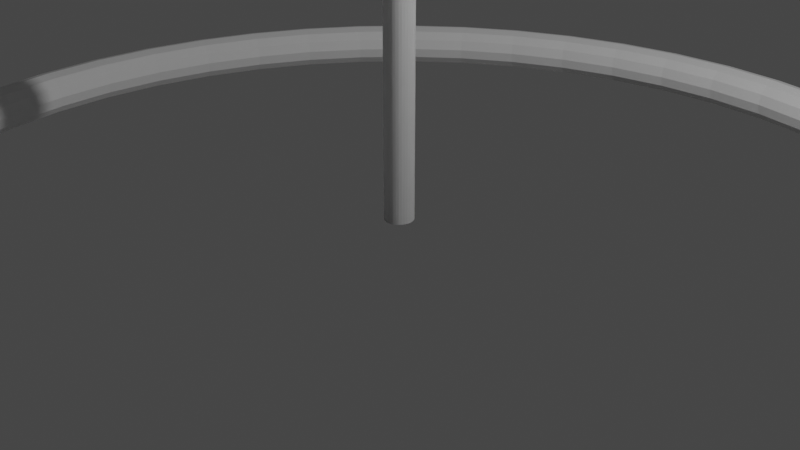 # Source: EditorHandles.blend  (saved by Blender 2.93.20; exported with 4.5.12 LTS)
import bpy
from mathutils import Matrix  # noqa: F401  (used for matrix-valued properties, if any)

bpy.ops.wm.read_factory_settings(use_empty=True)
scene = bpy.context.scene
scene.name = 'Scene'

# ---- collections
col_collection = bpy.data.collections.new('Collection'); scene.collection.children.link(col_collection)

# ---- world
world_world = bpy.data.worlds.new('World'); scene.world = world_world
world_world.use_nodes = True; world_world.node_tree.nodes.clear()
_N = world_world.node_tree.nodes; _L = world_world.node_tree.links
n0 = _N.new('ShaderNodeOutputWorld'); n0.name = 'World Output'; n0.location = (300, 300)
n1 = _N.new('ShaderNodeBackground'); n1.name = 'Background'; n1.location = (10, 300)
n1.inputs[0].default_value = (0.05088, 0.05088, 0.05088, 1.0)
_L.new(n1.outputs[0], n0.inputs[0])
n0.is_active_output = True
world_world.color = (0.05088, 0.05088, 0.05088)
world_world.use_sun_shadow = False
world_world.sun_shadow_jitter_overblur = 0.0

# ---- cameras
cam_camera = bpy.data.cameras.new('Camera')
cam_camera.clip_end = 100.0
cam_camera.ortho_scale = 7.314

# ---- lights
light_light = bpy.data.lights.new('Light', 'POINT')
light_light.transmission_factor = 0.0
light_light.energy = 1000.0
light_light.shadow_soft_size = 0.1
light_light.shadow_maximum_resolution = 0.006
light_light.use_absolute_resolution = True

# ---- meshes
me_cylinder = bpy.data.meshes.new('Cylinder')
me_cylinder.from_pydata([(-6.845e-08, 1.0, -0.00214), (0.1951, 0.9808, -0.00214), (0.3827, 0.9239, -0.00214), (0.5556, 0.8315, -0.00214), (0.7071, 0.7071, -0.00214), (0.8315, 0.5556, -0.00214), (0.9239, 0.3827, -0.00214), (0.9808, 0.1951, -0.00214), (1.0, -2.695e-08, -0.00214), (0.9808, -0.1951, -0.00214), (0.9239, -0.3827, -0.00214), (0.8315, -0.5556, -0.00214), (0.7071, -0.7071, -0.00214), (0.5556, -0.8315, -0.00214), (0.3827, -0.9239, -0.00214), (0.1951, -0.9808, -0.00214), (-1.559e-07, -1.0, -0.00214), (-0.1951, -0.9808, -0.00214), (-0.3827, -0.9239, -0.00214), (-0.5556, -0.8315, -0.00214), (-0.7071, -0.7071, -0.00214), (-0.8315, -0.5556, -0.00214), (-0.9239, -0.3827, -0.00214), (-0.9808, -0.1951, -0.00214), (-1.0, 2.869e-08, -0.00214), (-0.9808, 0.1951, -0.00214), (-0.9239, 0.3827, -0.00214), (-0.8315, 0.5556, -0.00214), (-0.7071, 0.7071, -0.00214), (-0.5556, 0.8315, -0.00214), (-0.3827, 0.9239, -0.00214), (-0.1951, 0.9808, -0.00214), (0.0, 2.055, -1.989), (0.401, 2.016, -1.989), (0.7866, 1.899, -1.989), (1.142, 1.709, -1.989), (1.453, 1.453, -1.989), (1.709, 1.142, -1.989), (1.899, 0.7866, -1.989), (2.016, 0.401, -1.989), (2.055, -8.984e-08, -1.989), (2.016, -0.401, -1.989), (1.899, -0.7866, -1.989), (1.709, -1.142, -1.989), (1.453, -1.453, -1.989), (1.142, -1.709, -1.989), (0.7866, -1.899, -1.989), (0.401, -2.016, -1.989), (-1.797e-07, -2.055, -1.989), (-0.401, -2.016, -1.989), (-0.7866, -1.899, -1.989), (-1.142, -1.709, -1.989), (-1.453, -1.453, -1.989), (-1.709, -1.142, -1.989), (-1.899, -0.7866, -1.989), (-2.016, -0.401, -1.989), (-2.055, 2.451e-08, -1.989), (-2.016, 0.401, -1.989), (-1.899, 0.7866, -1.989), (-1.709, 1.142, -1.989), (-1.453, 1.453, -1.989), (-1.142, 1.709, -1.989), (-0.7866, 1.899, -1.989), (-0.401, 2.016, -1.989), (0.0, 0.0, -2.368), (-6.845e-08, 1.0, -1.989), (-1.559e-07, -1.0, -1.989), (0.1951, 0.9808, -1.989), (-0.1951, -0.9808, -1.989), (0.3827, 0.9239, -1.989), (-0.3827, -0.9239, -1.989), (-0.5556, -0.8315, -1.989), (0.5556, 0.8315, -1.989), (0.7071, 0.7071, -1.989), (-0.7071, -0.7071, -1.989), (-0.8315, -0.5556, -1.989), (0.8315, 0.5556, -1.989), (-0.9239, -0.3827, -1.989), (0.9239, 0.3827, -1.989), (-0.9808, -0.1951, -1.989), (0.9808, 0.1951, -1.989), (-1.0, 2.869e-08, -1.989), (1.0, -2.695e-08, -1.989), (-0.9808, 0.1951, -1.989), (0.9808, -0.1951, -1.989), (-0.9239, 0.3827, -1.989), (0.9239, -0.3827, -1.989), (-0.8315, 0.5556, -1.989), (0.8315, -0.5556, -1.989), (-0.7071, 0.7071, -1.989), (0.7071, -0.7071, -1.989), (-0.5556, 0.8315, -1.989), (0.5556, -0.8315, -1.989), (-0.3827, 0.9239, -1.989), (0.3827, -0.9239, -1.989), (0.1951, -0.9808, -1.989), (-0.1951, 0.9808, -1.989)], [], [(65, 0, 1, 67), (67, 1, 2, 69), (69, 2, 3, 72), (72, 3, 4, 73), (73, 4, 5, 76), (76, 5, 6, 78), (78, 6, 7, 80), (80, 7, 8, 82), (82, 8, 9, 84), (84, 9, 10, 86), (86, 10, 11, 88), (88, 11, 12, 90), (90, 12, 13, 92), (92, 13, 14, 94), (94, 14, 15, 95), (95, 15, 16, 66), (66, 16, 17, 68), (68, 17, 18, 70), (70, 18, 19, 71), (71, 19, 20, 74), (74, 20, 21, 75), (75, 21, 22, 77), (77, 22, 23, 79), (79, 23, 24, 81), (81, 24, 25, 83), (83, 25, 26, 85), (85, 26, 27, 87), (87, 27, 28, 89), (89, 28, 29, 91), (91, 29, 30, 93), (27, 26, 25, 24, 23, 22, 21, 20, 19, 18, 17, 16, 15, 14, 13, 12, 11, 10, 9, 8, 7, 6, 5, 4, 3, 2, 1, 0, 31, 30, 29, 28), (93, 30, 31, 96), (96, 31, 0, 65), (32, 33, 64), (33, 34, 64), (34, 35, 64), (35, 36, 64), (36, 37, 64), (37, 38, 64), (38, 39, 64), (39, 40, 64), (64, 40, 41), (64, 41, 42), (64, 42, 43), (64, 43, 44), (64, 44, 45), (64, 45, 46), (64, 46, 47), (64, 47, 48), (49, 64, 48), (50, 64, 49), (51, 64, 50), (52, 64, 51), (53, 64, 52), (54, 64, 53), (55, 64, 54), (56, 64, 55), (57, 64, 56), (58, 64, 57), (59, 64, 58), (60, 64, 59), (61, 64, 60), (62, 64, 61), (55, 54, 53, 52, 74, 75, 77, 79, 81, 83, 85, 87, 59, 58, 57, 56), (49, 48, 47, 46, 45, 44, 43, 42, 41, 40, 39, 38, 37, 36, 35, 34, 33, 32, 63, 62, 61, 60, 59, 87, 89, 91, 93, 96, 65, 67, 69, 72, 73, 76, 78, 80, 82, 84, 86, 88, 90, 92, 94, 95, 66, 68, 70, 71, 74, 52, 51, 50), (63, 64, 62), (63, 32, 64)])
_uv = me_cylinder.uv_layers.new(name='UVMap')
_uv.uv.foreach_set('vector', [1.0, 0.5033, 1.0, 1.0, 0.9688, 1.0, 0.9688, 0.5033, 0.9688, 0.5033, 0.9688, 1.0, 0.9375, 1.0, 0.9375, 0.5033, 0.9375, 0.5033, 0.9375, 1.0, 0.9062, 1.0, 0.9062, 0.5033, 0.9062, 0.5033, 0.9062, 1.0, 0.875, 1.0, 0.875, 0.5033, 0.875, 0.5033, 0.875, 1.0, 0.8438, 1.0, 0.8438, 0.5033, 0.8438, 0.5033, 0.8438, 1.0, 0.8125, 1.0, 0.8125, 0.5033, 0.8125, 0.5033, 0.8125, 1.0, 0.7812, 1.0, 0.7812, 0.5033, 0.7812, 0.5033, 0.7812, 1.0, 0.75, 1.0, 0.75, 0.5033, 0.75, 0.5033, 0.75, 1.0, 0.7188, 1.0, 0.7188, 0.5033, 0.7188, 0.5033, 0.7188, 1.0, 0.6875, 1.0, 0.6875, 0.5033, 0.6875, 0.5033, 0.6875, 1.0, 0.6562, 1.0, 0.6562, 0.5033, 0.6562, 0.5033, 0.6562, 1.0, 0.625, 1.0, 0.625, 0.5033, 0.625, 0.5033, 0.625, 1.0, 0.5938, 1.0, 0.5938, 0.5033, 0.5938, 0.5033, 0.5938, 1.0, 0.5625, 1.0, 0.5625, 0.5033, 0.5625, 0.5033, 0.5625, 1.0, 0.5312, 1.0, 0.5312, 0.5033, 0.5312, 0.5033, 0.5312, 1.0, 0.5, 1.0, 0.5, 0.5033, 0.5, 0.5033, 0.5, 1.0, 0.4688, 1.0, 0.4688, 0.5033, 0.4688, 0.5033, 0.4688, 1.0, 0.4375, 1.0, 0.4375, 0.5033, 0.4375, 0.5033, 0.4375, 1.0, 0.4062, 1.0, 0.4062, 0.5033, 0.4062, 0.5033, 0.4062, 1.0, 0.375, 1.0, 0.375, 0.5033, 0.375, 0.5033, 0.375, 1.0, 0.3438, 1.0, 0.3438, 0.5033, 0.3438, 0.5033, 0.3438, 1.0, 0.3125, 1.0, 0.3125, 0.5033, 0.3125, 0.5033, 0.3125, 1.0, 0.2812, 1.0, 0.2812, 0.5033, 0.2812, 0.5033, 0.2812, 1.0, 0.25, 1.0, 0.25, 0.5033, 0.25, 0.5033, 0.25, 1.0, 0.2188, 1.0, 0.2188, 0.5033, 0.2188, 0.5033, 0.2188, 1.0, 0.1875, 1.0, 0.1875, 0.5033, 0.1875, 0.5033, 0.1875, 1.0, 0.1562, 1.0, 0.1562, 0.5033, 0.1562, 0.5033, 0.1562, 1.0, 0.125, 1.0, 0.125, 0.5033, 0.125, 0.5033, 0.125, 1.0, 0.09375, 1.0, 0.09375, 0.5033, 0.09375, 0.5033, 0.09375, 1.0, 0.0625, 1.0, 0.0625, 0.5033, 0.05045, 0.3833, 0.02827, 0.3418, 0.01461, 0.2968, 0.01, 0.25, 0.01461, 0.2032, 0.02827, 0.1582, 0.05045, 0.1167, 0.08029, 0.08029, 0.1167, 0.05045, 0.1582, 0.02827, 0.2032, 0.01461, 0.25, 0.01, 0.2968, 0.01461, 0.3418, 0.02827, 0.3833, 0.05045, 0.4197, 0.08029, 0.4496, 0.1167, 0.4717, 0.1582, 0.4854, 0.2032, 0.49, 0.25, 0.4854, 0.2968, 0.4717, 0.3418, 0.4496, 0.3833, 0.4197, 0.4197, 0.3833, 0.4496, 0.3418, 0.4717, 0.2968, 0.4854, 0.25, 0.49, 0.2032, 0.4854, 0.1582, 0.4717, 0.1167, 0.4496, 0.08029, 0.4197, 0.0625, 0.5033, 0.0625, 1.0, 0.03125, 1.0, 0.03125, 0.5033, 0.03125, 0.5033, 0.03125, 1.0, 0.0, 1.0, 0.0, 0.5033, 0.25, 0.49, 0.2968, 0.4854, 0.25, 0.25, 0.2968, 0.4854, 0.3418, 0.4717, 0.25, 0.25, 0.3418, 0.4717, 0.3833, 0.4496, 0.25, 0.25, 0.3833, 0.4496, 0.4197, 0.4197, 0.25, 0.25, 0.4197, 0.4197, 0.4496, 0.3833, 0.25, 0.25, 0.4496, 0.3833, 0.4717, 0.3418, 0.25, 0.25, 0.4717, 0.3418, 0.4854, 0.2968, 0.25, 0.25, 0.4854, 0.2968, 0.49, 0.25, 0.25, 0.25, 0.25, 0.25, 0.49, 0.25, 0.4854, 0.2032, 0.25, 0.25, 0.4854, 0.2032, 0.4717, 0.1582, 0.25, 0.25, 0.4717, 0.1582, 0.4496, 0.1167, 0.25, 0.25, 0.4496, 0.1167, 0.4197, 0.08029, 0.25, 0.25, 0.4197, 0.08029, 0.3833, 0.05045, 0.25, 0.25, 0.3833, 0.05045, 0.3418, 0.02827, 0.25, 0.25, 0.3418, 0.02827, 0.2968, 0.01461, 0.25, 0.25, 0.2968, 0.01461, 0.25, 0.01, 0.2032, 0.01461, 0.25, 0.25, 0.25, 0.01, 0.1582, 0.02827, 0.25, 0.25, 0.2032, 0.01461, 0.1167, 0.05045, 0.25, 0.25, 0.1582, 0.02827, 0.08029, 0.08029, 0.25, 0.25, 0.1167, 0.05045, 0.05045, 0.1167, 0.25, 0.25, 0.08029, 0.08029, 0.02827, 0.1582, 0.25, 0.25, 0.05045, 0.1167, 0.01461, 0.2032, 0.25, 0.25, 0.02827, 0.1582, 0.01, 0.25, 0.25, 0.25, 0.01461, 0.2032, 0.01461, 0.2968, 0.25, 0.25, 0.01, 0.25, 0.02827, 0.3418, 0.25, 0.25, 0.01461, 0.2968, 0.05045, 0.3833, 0.25, 0.25, 0.02827, 0.3418, 0.08029, 0.4197, 0.25, 0.25, 0.05045, 0.3833, 0.1167, 0.4496, 0.25, 0.25, 0.08029, 0.4197, 0.1582, 0.4717, 0.25, 0.25, 0.1167, 0.4496, 0.5146, 0.2032, 0.5283, 0.1582, 0.5504, 0.1167, 0.5803, 0.08029, 0.6674, 0.1674, 0.6529, 0.1851, 0.6421, 0.2053, 0.6355, 0.2272, 0.6332, 0.25, 0.6355, 0.2728, 0.6421, 0.2947, 0.6529, 0.3149, 0.5504, 0.3833, 0.5283, 0.3418, 0.5146, 0.2968, 0.51, 0.25, 0.7032, 0.01461, 0.75, 0.01, 0.7968, 0.01461, 0.8418, 0.02827, 0.8833, 0.05045, 0.9197, 0.08029, 0.9496, 0.1167, 0.9717, 0.1582, 0.9854, 0.2032, 0.99, 0.25, 0.9854, 0.2968, 0.9717, 0.3418, 0.9496, 0.3833, 0.9197, 0.4197, 0.8833, 0.4496, 0.8418, 0.4717, 0.7968, 0.4854, 0.75, 0.49, 0.7032, 0.4854, 0.6582, 0.4717, 0.6167, 0.4496, 0.5803, 0.4197, 0.5504, 0.3833, 0.6529, 0.3149, 0.6674, 0.3326, 0.6851, 0.3471, 0.7053, 0.3579, 0.7272, 0.3645, 0.75, 0.3668, 0.7728, 0.3645, 0.7947, 0.3579, 0.8149, 0.3471, 0.8326, 0.3326, 0.8471, 0.3149, 0.8579, 0.2947, 0.8645, 0.2728, 0.8668, 0.25, 0.8645, 0.2272, 0.8579, 0.2053, 0.8471, 0.1851, 0.8326, 0.1674, 0.8149, 0.1529, 0.7947, 0.1421, 0.7728, 0.1355, 0.75, 0.1332, 0.7272, 0.1355, 0.7053, 0.1421, 0.6851, 0.1529, 0.6674, 0.1674, 0.5803, 0.08029, 0.6167, 0.05045, 0.6582, 0.02827, 0.2032, 0.4854, 0.25, 0.25, 0.1582, 0.4717, 0.2032, 0.4854, 0.25, 0.49, 0.25, 0.25])
me_cylinder.use_remesh_fix_poles = True
me_cylinder.use_remesh_preserve_attributes = False
me_cylinder.update()
me_cylinder_001 = bpy.data.meshes.new('Cylinder.001')
me_cylinder_001.from_pydata([(-6.845e-08, 1.0, -0.00214), (0.1951, 0.9808, -0.00214), (0.3827, 0.9239, -0.00214), (0.5556, 0.8315, -0.00214), (0.7071, 0.7071, -0.00214), (0.8315, 0.5556, -0.00214), (0.9239, 0.3827, -0.00214), (0.9808, 0.1951, -0.00214), (1.0, -2.695e-08, -0.00214), (0.9808, -0.1951, -0.00214), (0.9239, -0.3827, -0.00214), (0.8315, -0.5556, -0.00214), (0.7071, -0.7071, -0.00214), (0.5556, -0.8315, -0.00214), (0.3827, -0.9239, -0.00214), (0.1951, -0.9808, -0.00214), (-1.559e-07, -1.0, -0.00214), (-0.1951, -0.9808, -0.00214), (-0.3827, -0.9239, -0.00214), (-0.5556, -0.8315, -0.00214), (-0.7071, -0.7071, -0.00214), (-0.8315, -0.5556, -0.00214), (-0.9239, -0.3827, -0.00214), (-0.9808, -0.1951, -0.00214), (-1.0, 2.869e-08, -0.00214), (-0.9808, 0.1951, -0.00214), (-0.9239, 0.3827, -0.00214), (-0.8315, 0.5556, -0.00214), (-0.7071, 0.7071, -0.00214), (-0.5556, 0.8315, -0.00214), (-0.3827, 0.9239, -0.00214), (-0.1951, 0.9808, -0.00214), (-1.786, -1.786, -1.956), (-1.786, -1.786, -2.145), (-1.786, 1.786, -1.956), (-1.786, 1.786, -2.145), (1.786, -1.786, -1.956), (1.786, -1.786, -2.145), (1.786, 1.786, -1.956), (1.786, 1.786, -2.145), (-6.845e-08, 1.0, -1.956), (-0.1951, -0.9808, -1.956), (0.1951, 0.9808, -1.956), (-0.3827, -0.9239, -1.956), (0.3827, 0.9239, -1.956), (-0.5556, -0.8315, -1.956), (0.5556, 0.8315, -1.956), (-0.7071, -0.7071, -1.956), (0.7071, 0.7071, -1.956), (-0.8315, -0.5556, -1.956), (0.8315, 0.5556, -1.956), (-0.9239, -0.3827, -1.956), (0.9239, 0.3827, -1.956), (-0.9808, -0.1951, -1.956), (0.9808, 0.1951, -1.956), (-1.0, 2.869e-08, -1.956), (1.0, -2.695e-08, -1.956), (-0.9808, 0.1951, -1.956), (0.9808, -0.1951, -1.956), (-0.9239, 0.3827, -1.956), (0.9239, -0.3827, -1.956), (-0.8315, 0.5556, -1.956), (0.8315, -0.5556, -1.956), (-0.7071, 0.7071, -1.956), (0.7071, -0.7071, -1.956), (-0.5556, 0.8315, -1.956), (0.5556, -0.8315, -1.956), (-0.3827, 0.9239, -1.956), (0.3827, -0.9239, -1.956), (-0.1951, 0.9808, -1.956), (0.1951, -0.9808, -1.956), (-1.559e-07, -1.0, -1.956)], [], [(40, 0, 1, 42), (42, 1, 2, 44), (44, 2, 3, 46), (46, 3, 4, 48), (48, 4, 5, 50), (50, 5, 6, 52), (52, 6, 7, 54), (54, 7, 8, 56), (56, 8, 9, 58), (58, 9, 10, 60), (60, 10, 11, 62), (62, 11, 12, 64), (64, 12, 13, 66), (66, 13, 14, 68), (68, 14, 15, 70), (70, 15, 16, 71), (71, 16, 17, 41), (41, 17, 18, 43), (43, 18, 19, 45), (45, 19, 20, 47), (47, 20, 21, 49), (49, 21, 22, 51), (51, 22, 23, 53), (53, 23, 24, 55), (55, 24, 25, 57), (57, 25, 26, 59), (59, 26, 27, 61), (61, 27, 28, 63), (28, 29, 65, 63), (65, 29, 30, 67), (27, 26, 25, 24, 23, 22, 21, 20, 19, 18, 17, 16, 15, 14, 13, 12, 11, 10, 9, 8, 7, 6, 5, 4, 3, 2, 1, 0, 31, 30, 29, 28), (67, 30, 31, 69), (69, 31, 0, 40), (32, 34, 35, 33), (34, 38, 39, 35), (38, 36, 37, 39), (36, 32, 33, 37), (63, 34, 32, 47, 49, 51, 53, 55, 57, 59, 61), (47, 32, 36, 38, 34, 63, 65, 67, 69, 40, 42, 44, 46, 48, 50, 52, 54, 56, 58, 60, 62, 64, 66, 68, 70, 71, 41, 43, 45), (39, 37, 33, 35)])
_uv = me_cylinder_001.uv_layers.new(name='UVMap')
_uv.uv.foreach_set('vector', [1.0, 0.5115, 1.0, 1.0, 0.9688, 1.0, 0.9688, 0.5115, 0.9688, 0.5115, 0.9688, 1.0, 0.9375, 1.0, 0.9375, 0.5115, 0.9375, 0.5115, 0.9375, 1.0, 0.9062, 1.0, 0.9062, 0.5115, 0.9062, 0.5115, 0.9062, 1.0, 0.875, 1.0, 0.875, 0.5115, 0.875, 0.5115, 0.875, 1.0, 0.8438, 1.0, 0.8438, 0.5115, 0.8438, 0.5115, 0.8438, 1.0, 0.8125, 1.0, 0.8125, 0.5115, 0.8125, 0.5115, 0.8125, 1.0, 0.7812, 1.0, 0.7812, 0.5115, 0.7812, 0.5115, 0.7812, 1.0, 0.75, 1.0, 0.75, 0.5115, 0.75, 0.5115, 0.75, 1.0, 0.7188, 1.0, 0.7188, 0.5115, 0.7188, 0.5115, 0.7188, 1.0, 0.6875, 1.0, 0.6875, 0.5115, 0.6875, 0.5115, 0.6875, 1.0, 0.6562, 1.0, 0.6562, 0.5115, 0.6562, 0.5115, 0.6562, 1.0, 0.625, 1.0, 0.625, 0.5115, 0.625, 0.5115, 0.625, 1.0, 0.5938, 1.0, 0.5938, 0.5115, 0.5938, 0.5115, 0.5938, 1.0, 0.5625, 1.0, 0.5625, 0.5115, 0.5625, 0.5115, 0.5625, 1.0, 0.5312, 1.0, 0.5312, 0.5115, 0.5312, 0.5115, 0.5312, 1.0, 0.5, 1.0, 0.5, 0.5115, 0.5, 0.5115, 0.5, 1.0, 0.4688, 1.0, 0.4688, 0.5115, 0.4688, 0.5115, 0.4688, 1.0, 0.4375, 1.0, 0.4375, 0.5115, 0.4375, 0.5115, 0.4375, 1.0, 0.4062, 1.0, 0.4062, 0.5115, 0.4062, 0.5115, 0.4062, 1.0, 0.375, 1.0, 0.375, 0.5115, 0.375, 0.5115, 0.375, 1.0, 0.3438, 1.0, 0.3438, 0.5115, 0.3438, 0.5115, 0.3438, 1.0, 0.3125, 1.0, 0.3125, 0.5115, 0.3125, 0.5115, 0.3125, 1.0, 0.2812, 1.0, 0.2812, 0.5115, 0.2812, 0.5115, 0.2812, 1.0, 0.25, 1.0, 0.25, 0.5115, 0.25, 0.5115, 0.25, 1.0, 0.2188, 1.0, 0.2188, 0.5115, 0.2188, 0.5115, 0.2188, 1.0, 0.1875, 1.0, 0.1875, 0.5115, 0.1875, 0.5115, 0.1875, 1.0, 0.1562, 1.0, 0.1562, 0.5115, 0.1562, 0.5115, 0.1562, 1.0, 0.125, 1.0, 0.125, 0.5115, 0.125, 1.0, 0.09375, 1.0, 0.09375, 0.5115, 0.125, 0.5115, 0.09375, 0.5115, 0.09375, 1.0, 0.0625, 1.0, 0.0625, 0.5115, 0.05045, 0.3833, 0.02827, 0.3418, 0.01461, 0.2968, 0.01, 0.25, 0.01461, 0.2032, 0.02827, 0.1582, 0.05045, 0.1167, 0.08029, 0.08029, 0.1167, 0.05045, 0.1582, 0.02827, 0.2032, 0.01461, 0.25, 0.01, 0.2968, 0.01461, 0.3418, 0.02827, 0.3833, 0.05045, 0.4197, 0.08029, 0.4496, 0.1167, 0.4717, 0.1582, 0.4854, 0.2032, 0.49, 0.25, 0.4854, 0.2968, 0.4717, 0.3418, 0.4496, 0.3833, 0.4197, 0.4197, 0.3833, 0.4496, 0.3418, 0.4717, 0.2968, 0.4854, 0.25, 0.49, 0.2032, 0.4854, 0.1582, 0.4717, 0.1167, 0.4496, 0.08029, 0.4197, 0.0625, 0.5115, 0.0625, 1.0, 0.03125, 1.0, 0.03125, 0.5115, 0.03125, 0.5115, 0.03125, 1.0, 0.0, 1.0, 0.0, 0.5115, 0.375, 0.0, 0.375, 0.25, 0.625, 0.25, 0.625, 0.0, 0.375, 0.25, 0.375, 0.5, 0.625, 0.5, 0.625, 0.25, 0.375, 0.5, 0.375, 0.75, 0.625, 0.75, 0.625, 0.5, 0.375, 0.75, 0.375, 1.0, 0.625, 1.0, 0.625, 0.75, 0.2005, 0.5755, 0.125, 0.5, 0.125, 0.75, 0.2005, 0.6745, 0.1918, 0.6639, 0.1853, 0.6518, 0.1813, 0.6387, 0.18, 0.625, 0.1813, 0.6113, 0.1853, 0.5982, 0.1918, 0.5861, 0.2005, 0.6745, 0.125, 0.75, 0.375, 0.75, 0.375, 0.5, 0.125, 0.5, 0.2005, 0.5755, 0.2111, 0.5668, 0.2232, 0.5603, 0.2363, 0.5563, 0.25, 0.555, 0.2637, 0.5563, 0.2768, 0.5603, 0.2889, 0.5668, 0.2995, 0.5755, 0.3082, 0.5861, 0.3147, 0.5982, 0.3187, 0.6113, 0.32, 0.625, 0.3187, 0.6387, 0.3147, 0.6518, 0.3082, 0.6639, 0.2995, 0.6745, 0.2889, 0.6832, 0.2768, 0.6897, 0.2637, 0.6937, 0.25, 0.695, 0.2363, 0.6937, 0.2232, 0.6897, 0.2111, 0.6832, 0.625, 0.5, 0.625, 0.75, 0.875, 0.75, 0.875, 0.5])
me_cylinder_001.use_remesh_fix_poles = True
me_cylinder_001.use_remesh_preserve_attributes = False
me_cylinder_001.update()
me_torus = bpy.data.meshes.new('Torus')
me_torus.from_pydata([(6.202, -2.872e-07, 1.045e-10), (6.163, -2.875e-07, 0.1387), (6.06, -2.875e-07, 0.2371), (5.923, -2.872e-07, 0.2687), (5.791, -2.872e-07, 0.2283), (5.698, -2.871e-07, 0.1299), (5.665, -2.872e-07, 1.045e-10), (5.698, -2.871e-07, -0.1299), (5.791, -2.872e-07, -0.2283), (5.923, -2.872e-07, -0.2687), (6.06, -2.874e-07, -0.2371), (6.163, -2.875e-07, -0.1387), (6.149, 0.8095, 1.045e-10), (6.11, 0.8045, 0.1387), (6.008, 0.791, 0.2371), (5.872, 0.7731, 0.2687), (5.742, 0.7559, 0.2283), (5.649, 0.7437, 0.1299), (5.616, 0.7393, 1.045e-10), (5.649, 0.7437, -0.1299), (5.742, 0.7559, -0.2283), (5.872, 0.7731, -0.2687), (6.008, 0.791, -0.2371), (6.11, 0.8045, -0.1387), (5.99, 1.605, 1.045e-10), (5.953, 1.595, 0.1387), (5.853, 1.568, 0.2371), (5.721, 1.533, 0.2687), (5.594, 1.499, 0.2283), (5.504, 1.475, 0.1299), (5.472, 1.466, 1.045e-10), (5.504, 1.475, -0.1299), (5.594, 1.499, -0.2283), (5.721, 1.533, -0.2687), (5.853, 1.568, -0.2371), (5.953, 1.595, -0.1387), (5.73, 2.373, 1.045e-10), (5.694, 2.359, 0.1387), (5.599, 2.319, 0.2371), (5.472, 2.267, 0.2687), (5.35, 2.216, 0.2283), (5.264, 2.181, 0.1299), (5.233, 2.168, 1.045e-10), (5.264, 2.181, -0.1299), (5.35, 2.216, -0.2283), (5.472, 2.267, -0.2687), (5.599, 2.319, -0.2371), (5.694, 2.359, -0.1387), (5.371, 3.101, 1.045e-10), (5.338, 3.082, 0.1387), (5.248, 3.03, 0.2371), (5.129, 2.961, 0.2687), (5.015, 2.896, 0.2283), (4.935, 2.849, 0.1299), (4.906, 2.832, 1.045e-10), (4.935, 2.849, -0.1299), (5.015, 2.896, -0.2283), (5.129, 2.961, -0.2687), (5.248, 3.03, -0.2371), (5.338, 3.082, -0.1387), (4.92, 3.775, 1.045e-10), (4.89, 3.752, 0.1387), (4.808, 3.689, 0.2371), (4.699, 3.606, 0.2687), (4.594, 3.525, 0.2283), (4.52, 3.469, 0.1299), (4.494, 3.448, 1.045e-10), (4.52, 3.469, -0.1299), (4.594, 3.525, -0.2283), (4.699, 3.606, -0.2687), (4.808, 3.689, -0.2371), (4.89, 3.752, -0.1387), (4.385, 4.385, 1.045e-10), (4.358, 4.358, 0.1387), (4.285, 4.285, 0.2371), (4.188, 4.188, 0.2687), (4.095, 4.095, 0.2283), (4.029, 4.029, 0.1299), (4.005, 4.005, 1.045e-10), (4.029, 4.029, -0.1299), (4.095, 4.095, -0.2283), (4.188, 4.188, -0.2687), (4.285, 4.285, -0.2371), (4.358, 4.358, -0.1387), (3.775, 4.92, 1.045e-10), (3.752, 4.89, 0.1387), (3.689, 4.808, 0.2371), (3.606, 4.699, 0.2687), (3.525, 4.594, 0.2283), (3.469, 4.52, 0.1299), (3.448, 4.494, 1.045e-10), (3.469, 4.52, -0.1299), (3.525, 4.594, -0.2283), (3.606, 4.699, -0.2687), (3.689, 4.808, -0.2371), (3.752, 4.89, -0.1387), (3.101, 5.371, 1.045e-10), (3.082, 5.338, 0.1387), (3.03, 5.248, 0.2371), (2.961, 5.129, 0.2687), (2.896, 5.015, 0.2283), (2.849, 4.935, 0.1299), (2.832, 4.906, 1.045e-10), (2.849, 4.935, -0.1299), (2.896, 5.015, -0.2283), (2.961, 5.129, -0.2687), (3.03, 5.248, -0.2371), (3.082, 5.338, -0.1387), (2.373, 5.73, 1.045e-10), (2.359, 5.694, 0.1387), (2.319, 5.599, 0.2371), (2.267, 5.472, 0.2687), (2.216, 5.35, 0.2283), (2.181, 5.264, 0.1299), (2.168, 5.233, 1.045e-10), (2.181, 5.264, -0.1299), (2.216, 5.35, -0.2283), (2.267, 5.472, -0.2687), (2.319, 5.599, -0.2371), (2.359, 5.694, -0.1387), (1.605, 5.99, 1.045e-10), (1.595, 5.953, 0.1387), (1.568, 5.853, 0.2371), (1.533, 5.721, 0.2687), (1.499, 5.594, 0.2283), (1.475, 5.504, 0.1299), (1.466, 5.472, 1.045e-10), (1.475, 5.504, -0.1299), (1.499, 5.594, -0.2283), (1.533, 5.721, -0.2687), (1.568, 5.853, -0.2371), (1.595, 5.953, -0.1387), (0.8095, 6.149, 1.045e-10), (0.8045, 6.11, 0.1387), (0.791, 6.008, 0.2371), (0.7731, 5.872, 0.2687), (0.7559, 5.742, 0.2283), (0.7437, 5.649, 0.1299), (0.7393, 5.616, 1.045e-10), (0.7437, 5.649, -0.1299), (0.7559, 5.742, -0.2283), (0.7731, 5.872, -0.2687), (0.791, 6.008, -0.2371), (0.8045, 6.11, -0.1387), (7.752e-07, 6.202, 1.045e-10), (7.651e-07, 6.163, 0.1387), (7.2e-07, 6.06, 0.2371), (6.543e-07, 5.923, 0.2687), (6.015e-07, 5.791, 0.2283), (5.631e-07, 5.698, 0.1299), (5.489e-07, 5.665, 1.045e-10), (5.631e-07, 5.698, -0.1299), (6.015e-07, 5.791, -0.2283), (6.543e-07, 5.923, -0.2687), (7.2e-07, 6.06, -0.2371), (7.651e-07, 6.163, -0.1387), (-0.8095, 6.149, 1.045e-10), (-0.8045, 6.11, 0.1387), (-0.791, 6.008, 0.2371), (-0.7731, 5.872, 0.2687), (-0.7559, 5.742, 0.2283), (-0.7437, 5.649, 0.1299), (-0.7393, 5.616, 1.045e-10), (-0.7437, 5.649, -0.1299), (-0.7559, 5.742, -0.2283), (-0.7731, 5.872, -0.2687), (-0.791, 6.008, -0.2371), (-0.8045, 6.11, -0.1387), (-1.605, 5.99, 1.045e-10), (-1.595, 5.953, 0.1387), (-1.568, 5.853, 0.2371), (-1.533, 5.721, 0.2687), (-1.499, 5.594, 0.2283), (-1.475, 5.504, 0.1299), (-1.466, 5.472, 1.045e-10), (-1.475, 5.504, -0.1299), (-1.499, 5.594, -0.2283), (-1.533, 5.721, -0.2687), (-1.568, 5.853, -0.2371), (-1.595, 5.953, -0.1387), (-2.373, 5.73, 1.045e-10), (-2.359, 5.694, 0.1387), (-2.319, 5.599, 0.2371), (-2.267, 5.472, 0.2687), (-2.216, 5.35, 0.2283), (-2.181, 5.264, 0.1299), (-2.168, 5.233, 1.045e-10), (-2.181, 5.264, -0.1299), (-2.216, 5.35, -0.2283), (-2.267, 5.472, -0.2687), (-2.319, 5.599, -0.2371), (-2.359, 5.694, -0.1387), (-3.101, 5.371, 1.045e-10), (-3.082, 5.338, 0.1387), (-3.03, 5.248, 0.2371), (-2.961, 5.129, 0.2687), (-2.896, 5.015, 0.2283), (-2.849, 4.935, 0.1299), (-2.832, 4.906, 1.045e-10), (-2.849, 4.935, -0.1299), (-2.896, 5.015, -0.2283), (-2.961, 5.129, -0.2687), (-3.03, 5.248, -0.2371), (-3.082, 5.338, -0.1387), (-3.775, 4.92, 1.045e-10), (-3.752, 4.89, 0.1387), (-3.689, 4.808, 0.2371), (-3.606, 4.699, 0.2687), (-3.525, 4.594, 0.2283), (-3.469, 4.52, 0.1299), (-3.448, 4.494, 1.045e-10), (-3.469, 4.52, -0.1299), (-3.525, 4.594, -0.2283), (-3.606, 4.699, -0.2687), (-3.689, 4.808, -0.2371), (-3.752, 4.89, -0.1387), (-4.385, 4.385, 1.045e-10), (-4.358, 4.358, 0.1387), (-4.285, 4.285, 0.2371), (-4.188, 4.188, 0.2687), (-4.095, 4.095, 0.2283), (-4.029, 4.029, 0.1299), (-4.005, 4.005, 1.045e-10), (-4.029, 4.029, -0.1299), (-4.095, 4.095, -0.2283), (-4.188, 4.188, -0.2687), (-4.285, 4.285, -0.2371), (-4.358, 4.358, -0.1387), (-4.92, 3.775, 1.045e-10), (-4.89, 3.752, 0.1387), (-4.808, 3.689, 0.2371), (-4.699, 3.606, 0.2687), (-4.594, 3.525, 0.2283), (-4.52, 3.469, 0.1299), (-4.494, 3.448, 1.045e-10), (-4.52, 3.469, -0.1299), (-4.594, 3.525, -0.2283), (-4.699, 3.606, -0.2687), (-4.808, 3.689, -0.2371), (-4.89, 3.752, -0.1387), (-5.371, 3.101, 1.045e-10), (-5.338, 3.082, 0.1387), (-5.248, 3.03, 0.2371), (-5.129, 2.961, 0.2687), (-5.015, 2.896, 0.2283), (-4.935, 2.849, 0.1299), (-4.906, 2.832, 1.045e-10), (-4.935, 2.849, -0.1299), (-5.015, 2.896, -0.2283), (-5.129, 2.961, -0.2687), (-5.248, 3.03, -0.2371), (-5.338, 3.082, -0.1387), (-5.73, 2.373, 1.045e-10), (-5.694, 2.359, 0.1387), (-5.599, 2.319, 0.2371), (-5.472, 2.267, 0.2687), (-5.35, 2.216, 0.2283), (-5.264, 2.181, 0.1299), (-5.233, 2.168, 1.045e-10), (-5.264, 2.181, -0.1299), (-5.35, 2.216, -0.2283), (-5.472, 2.267, -0.2687), (-5.599, 2.319, -0.2371), (-5.694, 2.359, -0.1387), (-5.99, 1.605, 1.045e-10), (-5.953, 1.595, 0.1387), (-5.853, 1.568, 0.2371), (-5.721, 1.533, 0.2687), (-5.594, 1.499, 0.2283), (-5.504, 1.475, 0.1299), (-5.472, 1.466, 1.045e-10), (-5.504, 1.475, -0.1299), (-5.594, 1.499, -0.2283), (-5.721, 1.533, -0.2687), (-5.853, 1.568, -0.2371), (-5.953, 1.595, -0.1387), (-6.149, 0.8095, 1.045e-10), (-6.11, 0.8045, 0.1387), (-6.008, 0.791, 0.2371), (-5.872, 0.7731, 0.2687), (-5.742, 0.7559, 0.2283), (-5.649, 0.7437, 0.1299), (-5.616, 0.7393, 1.045e-10), (-5.649, 0.7437, -0.1299), (-5.742, 0.7559, -0.2283), (-5.872, 0.7731, -0.2687), (-6.008, 0.791, -0.2371), (-6.11, 0.8045, -0.1387), (-6.202, 3.56e-07, 1.045e-10), (-6.163, 3.396e-07, 0.1387), (-6.06, 2.943e-07, 0.2371), (-5.923, 2.319e-07, 0.2687), (-5.791, 1.69e-07, 0.2283), (-5.698, 1.225e-07, 0.1299), (-5.665, 1.053e-07, 1.045e-10), (-5.698, 1.225e-07, -0.1299), (-5.791, 1.69e-07, -0.2283), (-5.923, 2.319e-07, -0.2687), (-6.06, 2.943e-07, -0.2371), (-6.163, 3.396e-07, -0.1387), (-6.149, -0.8095, 1.045e-10), (-6.11, -0.8045, 0.1387), (-6.008, -0.791, 0.2371), (-5.872, -0.7731, 0.2687), (-5.742, -0.7559, 0.2283), (-5.649, -0.7437, 0.1299), (-5.616, -0.7393, 1.045e-10), (-5.649, -0.7437, -0.1299), (-5.742, -0.7559, -0.2283), (-5.872, -0.7731, -0.2687), (-6.008, -0.791, -0.2371), (-6.11, -0.8045, -0.1387), (-5.99, -1.605, 1.045e-10), (-5.953, -1.595, 0.1387), (-5.853, -1.568, 0.2371), (-5.721, -1.533, 0.2687), (-5.594, -1.499, 0.2283), (-5.504, -1.475, 0.1299), (-5.472, -1.466, 1.045e-10), (-5.504, -1.475, -0.1299), (-5.594, -1.499, -0.2283), (-5.721, -1.533, -0.2687), (-5.853, -1.568, -0.2371), (-5.953, -1.595, -0.1387), (-5.73, -2.373, 1.045e-10), (-5.694, -2.359, 0.1387), (-5.599, -2.319, 0.2371), (-5.472, -2.267, 0.2687), (-5.35, -2.216, 0.2283), (-5.264, -2.181, 0.1299), (-5.233, -2.168, 1.045e-10), (-5.264, -2.181, -0.1299), (-5.35, -2.216, -0.2283), (-5.472, -2.267, -0.2687), (-5.599, -2.319, -0.2371), (-5.694, -2.359, -0.1387), (-5.371, -3.101, 1.045e-10), (-5.338, -3.082, 0.1387), (-5.248, -3.03, 0.2371), (-5.129, -2.961, 0.2687), (-5.015, -2.896, 0.2283), (-4.935, -2.849, 0.1299), (-4.906, -2.832, 1.045e-10), (-4.935, -2.849, -0.1299), (-5.015, -2.896, -0.2283), (-5.129, -2.961, -0.2687), (-5.248, -3.03, -0.2371), (-5.338, -3.082, -0.1387), (-4.92, -3.775, 1.045e-10), (-4.89, -3.752, 0.1387), (-4.808, -3.689, 0.2371), (-4.699, -3.606, 0.2687), (-4.594, -3.525, 0.2283), (-4.52, -3.469, 0.1299), (-4.494, -3.448, 1.045e-10), (-4.52, -3.469, -0.1299), (-4.594, -3.525, -0.2283), (-4.699, -3.606, -0.2687), (-4.808, -3.689, -0.2371), (-4.89, -3.752, -0.1387), (-4.385, -4.385, 1.045e-10), (-4.358, -4.358, 0.1387), (-4.285, -4.285, 0.2371), (-4.188, -4.188, 0.2687), (-4.095, -4.095, 0.2283), (-4.029, -4.029, 0.1299), (-4.005, -4.005, 1.045e-10), (-4.029, -4.029, -0.1299), (-4.095, -4.095, -0.2283), (-4.188, -4.188, -0.2687), (-4.285, -4.285, -0.2371), (-4.358, -4.358, -0.1387), (-3.775, -4.92, 1.045e-10), (-3.752, -4.89, 0.1387), (-3.689, -4.808, 0.2371), (-3.606, -4.699, 0.2687), (-3.525, -4.594, 0.2283), (-3.469, -4.52, 0.1299), (-3.448, -4.494, 1.045e-10), (-3.469, -4.52, -0.1299), (-3.525, -4.594, -0.2283), (-3.606, -4.699, -0.2687), (-3.689, -4.808, -0.2371), (-3.752, -4.89, -0.1387), (-3.101, -5.371, 1.045e-10), (-3.082, -5.338, 0.1387), (-3.03, -5.248, 0.2371), (-2.961, -5.129, 0.2687), (-2.896, -5.015, 0.2283), (-2.849, -4.935, 0.1299), (-2.832, -4.906, 1.045e-10), (-2.849, -4.935, -0.1299), (-2.896, -5.015, -0.2283), (-2.961, -5.129, -0.2687), (-3.03, -5.248, -0.2371), (-3.082, -5.338, -0.1387), (-2.373, -5.73, 1.045e-10), (-2.359, -5.694, 0.1387), (-2.319, -5.599, 0.2371), (-2.267, -5.472, 0.2687), (-2.216, -5.35, 0.2283), (-2.181, -5.264, 0.1299), (-2.168, -5.233, 1.045e-10), (-2.181, -5.264, -0.1299), (-2.216, -5.35, -0.2283), (-2.267, -5.472, -0.2687), (-2.319, -5.599, -0.2371), (-2.359, -5.694, -0.1387), (-1.605, -5.99, 1.045e-10), (-1.595, -5.953, 0.1387), (-1.568, -5.853, 0.2371), (-1.533, -5.721, 0.2687), (-1.499, -5.594, 0.2283), (-1.475, -5.504, 0.1299), (-1.466, -5.472, 1.045e-10), (-1.475, -5.504, -0.1299), (-1.499, -5.594, -0.2283), (-1.533, -5.721, -0.2687), (-1.568, -5.853, -0.2371), (-1.595, -5.953, -0.1387), (-0.8095, -6.149, 1.045e-10), (-0.8045, -6.11, 0.1387), (-0.791, -6.008, 0.2371), (-0.7731, -5.872, 0.2687), (-0.7559, -5.742, 0.2283), (-0.7437, -5.649, 0.1299), (-0.7393, -5.616, 1.045e-10), (-0.7437, -5.649, -0.1299), (-0.7559, -5.742, -0.2283), (-0.7731, -5.872, -0.2687), (-0.791, -6.008, -0.2371), (-0.8045, -6.11, -0.1387), (7.63e-07, -6.202, 1.045e-10), (7.546e-07, -6.163, 0.1387), (7.166e-07, -6.06, 0.2371), (6.506e-07, -5.923, 0.2687), (5.926e-07, -5.791, 0.2283), (5.502e-07, -5.698, 0.1299), (5.286e-07, -5.665, 1.045e-10), (5.502e-07, -5.698, -0.1299), (5.927e-07, -5.791, -0.2283), (6.506e-07, -5.923, -0.2687), (7.167e-07, -6.06, -0.2371), (7.546e-07, -6.163, -0.1387), (0.8095, -6.149, 1.045e-10), (0.8045, -6.11, 0.1387), (0.791, -6.008, 0.2371), (0.7731, -5.872, 0.2687), (0.7559, -5.742, 0.2283), (0.7437, -5.649, 0.1299), (0.7393, -5.616, 1.045e-10), (0.7437, -5.649, -0.1299), (0.7559, -5.742, -0.2283), (0.7731, -5.872, -0.2687), (0.791, -6.008, -0.2371), (0.8045, -6.11, -0.1387), (1.605, -5.99, 1.045e-10), (1.595, -5.953, 0.1387), (1.568, -5.853, 0.2371), (1.533, -5.721, 0.2687), (1.499, -5.594, 0.2283), (1.475, -5.504, 0.1299), (1.466, -5.472, 1.045e-10), (1.475, -5.504, -0.1299), (1.499, -5.594, -0.2283), (1.533, -5.721, -0.2687), (1.568, -5.853, -0.2371), (1.595, -5.953, -0.1387), (2.373, -5.73, 1.045e-10), (2.359, -5.694, 0.1387), (2.319, -5.599, 0.2371), (2.267, -5.472, 0.2687), (2.216, -5.35, 0.2283), (2.181, -5.264, 0.1299), (2.168, -5.233, 1.045e-10), (2.181, -5.264, -0.1299), (2.216, -5.35, -0.2283), (2.267, -5.472, -0.2687), (2.319, -5.599, -0.2371), (2.359, -5.694, -0.1387), (3.101, -5.371, 1.045e-10), (3.082, -5.338, 0.1387), (3.03, -5.248, 0.2371), (2.961, -5.129, 0.2687), (2.896, -5.015, 0.2283), (2.849, -4.935, 0.1299), (2.832, -4.906, 1.045e-10), (2.849, -4.935, -0.1299), (2.896, -5.015, -0.2283), (2.961, -5.129, -0.2687), (3.03, -5.248, -0.2371), (3.082, -5.338, -0.1387), (3.775, -4.92, 1.045e-10), (3.752, -4.89, 0.1387), (3.689, -4.808, 0.2371), (3.606, -4.699, 0.2687), (3.525, -4.594, 0.2283), (3.469, -4.52, 0.1299), (3.448, -4.494, -1.419e-06), (3.469, -4.52, -0.1299), (3.525, -4.594, -0.2283), (3.606, -4.699, -0.2687), (3.689, -4.808, -0.2371), (3.752, -4.89, -0.1387), (4.385, -4.385, 1.045e-10), (4.358, -4.358, 0.1387), (4.285, -4.285, 0.2371), (4.188, -4.188, 0.2687), (4.095, -4.095, 0.2283), (4.029, -4.029, 0.1299), (4.005, -4.005, -3.103e-06), (4.029, -4.029, -0.1299), (4.095, -4.095, -0.2283), (4.188, -4.188, -0.2687), (4.285, -4.285, -0.2371), (4.358, -4.358, -0.1387), (4.92, -3.775, 1.045e-10), (4.89, -3.752, 0.1387), (4.808, -3.689, 0.2371), (4.699, -3.606, 0.2687), (4.594, -3.525, 0.2283), (4.52, -3.469, 0.1299), (4.494, -3.448, -1.62e-06), (4.52, -3.469, -0.1299), (4.594, -3.525, -0.2283), (4.699, -3.606, -0.2687), (4.808, -3.689, -0.2371), (4.89, -3.752, -0.1387), (5.371, -3.101, 1.045e-10), (5.338, -3.082, 0.1387), (5.248, -3.03, 0.2371), (5.129, -2.961, 0.2687), (5.015, -2.896, 0.2283), (4.935, -2.849, 0.1299), (4.906, -2.832, 1.045e-10), (4.935, -2.849, -0.1299), (5.015, -2.896, -0.2283), (5.129, -2.961, -0.2687), (5.248, -3.03, -0.2371), (5.338, -3.082, -0.1387), (5.73, -2.373, 1.045e-10), (5.694, -2.359, 0.1387), (5.599, -2.319, 0.2371), (5.472, -2.267, 0.2687), (5.35, -2.216, 0.2283), (5.264, -2.181, 0.1299), (5.233, -2.168, 1.045e-10), (5.264, -2.181, -0.1299), (5.35, -2.216, -0.2283), (5.472, -2.267, -0.2687), (5.599, -2.319, -0.2371), (5.694, -2.359, -0.1387), (5.99, -1.605, 1.045e-10), (5.953, -1.595, 0.1387), (5.853, -1.568, 0.2371), (5.721, -1.533, 0.2687), (5.594, -1.499, 0.2283), (5.504, -1.475, 0.1299), (5.472, -1.466, 1.045e-10), (5.504, -1.475, -0.1299), (5.594, -1.499, -0.2283), (5.721, -1.533, -0.2687), (5.853, -1.568, -0.2371), (5.953, -1.595, -0.1387), (6.149, -0.8095, 1.045e-10), (6.11, -0.8045, 0.1387), (6.008, -0.791, 0.2371), (5.872, -0.7731, 0.2687), (5.742, -0.7559, 0.2283), (5.649, -0.7437, 0.1299), (5.616, -0.7393, 1.045e-10), (5.649, -0.7437, -0.1299), (5.742, -0.7559, -0.2283), (5.872, -0.7731, -0.2687), (6.008, -0.791, -0.2371), (6.11, -0.8045, -0.1387)], [], [(0, 12, 13, 1), (1, 13, 14, 2), (2, 14, 15, 3), (3, 15, 16, 4), (4, 16, 17, 5), (5, 17, 18, 6), (6, 18, 19, 7), (7, 19, 20, 8), (8, 20, 21, 9), (9, 21, 22, 10), (10, 22, 23, 11), (11, 23, 12, 0), (12, 24, 25, 13), (13, 25, 26, 14), (14, 26, 27, 15), (15, 27, 28, 16), (16, 28, 29, 17), (17, 29, 30, 18), (18, 30, 31, 19), (19, 31, 32, 20), (20, 32, 33, 21), (21, 33, 34, 22), (22, 34, 35, 23), (23, 35, 24, 12), (24, 36, 37, 25), (25, 37, 38, 26), (26, 38, 39, 27), (27, 39, 40, 28), (28, 40, 41, 29), (29, 41, 42, 30), (30, 42, 43, 31), (31, 43, 44, 32), (32, 44, 45, 33), (33, 45, 46, 34), (34, 46, 47, 35), (35, 47, 36, 24), (36, 48, 49, 37), (37, 49, 50, 38), (38, 50, 51, 39), (39, 51, 52, 40), (40, 52, 53, 41), (41, 53, 54, 42), (42, 54, 55, 43), (43, 55, 56, 44), (44, 56, 57, 45), (45, 57, 58, 46), (46, 58, 59, 47), (47, 59, 48, 36), (48, 60, 61, 49), (49, 61, 62, 50), (50, 62, 63, 51), (51, 63, 64, 52), (52, 64, 65, 53), (53, 65, 66, 54), (54, 66, 67, 55), (55, 67, 68, 56), (56, 68, 69, 57), (57, 69, 70, 58), (58, 70, 71, 59), (59, 71, 60, 48), (60, 72, 73, 61), (61, 73, 74, 62), (62, 74, 75, 63), (63, 75, 76, 64), (64, 76, 77, 65), (65, 77, 78, 66), (66, 78, 79, 67), (67, 79, 80, 68), (68, 80, 81, 69), (69, 81, 82, 70), (70, 82, 83, 71), (71, 83, 72, 60), (72, 84, 85, 73), (73, 85, 86, 74), (74, 86, 87, 75), (75, 87, 88, 76), (76, 88, 89, 77), (77, 89, 90, 78), (78, 90, 91, 79), (79, 91, 92, 80), (80, 92, 93, 81), (81, 93, 94, 82), (82, 94, 95, 83), (83, 95, 84, 72), (84, 96, 97, 85), (85, 97, 98, 86), (86, 98, 99, 87), (87, 99, 100, 88), (88, 100, 101, 89), (89, 101, 102, 90), (90, 102, 103, 91), (91, 103, 104, 92), (92, 104, 105, 93), (93, 105, 106, 94), (94, 106, 107, 95), (95, 107, 96, 84), (96, 108, 109, 97), (97, 109, 110, 98), (98, 110, 111, 99), (99, 111, 112, 100), (100, 112, 113, 101), (101, 113, 114, 102), (102, 114, 115, 103), (103, 115, 116, 104), (104, 116, 117, 105), (105, 117, 118, 106), (106, 118, 119, 107), (107, 119, 108, 96), (108, 120, 121, 109), (109, 121, 122, 110), (110, 122, 123, 111), (111, 123, 124, 112), (112, 124, 125, 113), (113, 125, 126, 114), (114, 126, 127, 115), (115, 127, 128, 116), (116, 128, 129, 117), (117, 129, 130, 118), (118, 130, 131, 119), (119, 131, 120, 108), (120, 132, 133, 121), (121, 133, 134, 122), (122, 134, 135, 123), (123, 135, 136, 124), (124, 136, 137, 125), (125, 137, 138, 126), (126, 138, 139, 127), (127, 139, 140, 128), (128, 140, 141, 129), (129, 141, 142, 130), (130, 142, 143, 131), (131, 143, 132, 120), (132, 144, 145, 133), (133, 145, 146, 134), (134, 146, 147, 135), (135, 147, 148, 136), (136, 148, 149, 137), (137, 149, 150, 138), (138, 150, 151, 139), (139, 151, 152, 140), (140, 152, 153, 141), (141, 153, 154, 142), (142, 154, 155, 143), (143, 155, 144, 132), (144, 156, 157, 145), (145, 157, 158, 146), (146, 158, 159, 147), (147, 159, 160, 148), (148, 160, 161, 149), (149, 161, 162, 150), (150, 162, 163, 151), (151, 163, 164, 152), (152, 164, 165, 153), (153, 165, 166, 154), (154, 166, 167, 155), (155, 167, 156, 144), (156, 168, 169, 157), (157, 169, 170, 158), (158, 170, 171, 159), (159, 171, 172, 160), (160, 172, 173, 161), (161, 173, 174, 162), (162, 174, 175, 163), (163, 175, 176, 164), (164, 176, 177, 165), (165, 177, 178, 166), (166, 178, 179, 167), (167, 179, 168, 156), (168, 180, 181, 169), (169, 181, 182, 170), (170, 182, 183, 171), (171, 183, 184, 172), (172, 184, 185, 173), (173, 185, 186, 174), (174, 186, 187, 175), (175, 187, 188, 176), (176, 188, 189, 177), (177, 189, 190, 178), (178, 190, 191, 179), (179, 191, 180, 168), (180, 192, 193, 181), (181, 193, 194, 182), (182, 194, 195, 183), (183, 195, 196, 184), (184, 196, 197, 185), (185, 197, 198, 186), (186, 198, 199, 187), (187, 199, 200, 188), (188, 200, 201, 189), (189, 201, 202, 190), (190, 202, 203, 191), (191, 203, 192, 180), (192, 204, 205, 193), (193, 205, 206, 194), (194, 206, 207, 195), (195, 207, 208, 196), (196, 208, 209, 197), (197, 209, 210, 198), (198, 210, 211, 199), (199, 211, 212, 200), (200, 212, 213, 201), (201, 213, 214, 202), (202, 214, 215, 203), (203, 215, 204, 192), (204, 216, 217, 205), (205, 217, 218, 206), (206, 218, 219, 207), (207, 219, 220, 208), (208, 220, 221, 209), (209, 221, 222, 210), (210, 222, 223, 211), (211, 223, 224, 212), (212, 224, 225, 213), (213, 225, 226, 214), (214, 226, 227, 215), (215, 227, 216, 204), (216, 228, 229, 217), (217, 229, 230, 218), (218, 230, 231, 219), (219, 231, 232, 220), (220, 232, 233, 221), (221, 233, 234, 222), (222, 234, 235, 223), (223, 235, 236, 224), (224, 236, 237, 225), (225, 237, 238, 226), (226, 238, 239, 227), (227, 239, 228, 216), (228, 240, 241, 229), (229, 241, 242, 230), (230, 242, 243, 231), (231, 243, 244, 232), (232, 244, 245, 233), (233, 245, 246, 234), (234, 246, 247, 235), (235, 247, 248, 236), (236, 248, 249, 237), (237, 249, 250, 238), (238, 250, 251, 239), (239, 251, 240, 228), (240, 252, 253, 241), (241, 253, 254, 242), (242, 254, 255, 243), (243, 255, 256, 244), (244, 256, 257, 245), (245, 257, 258, 246), (246, 258, 259, 247), (247, 259, 260, 248), (248, 260, 261, 249), (249, 261, 262, 250), (250, 262, 263, 251), (251, 263, 252, 240), (252, 264, 265, 253), (253, 265, 266, 254), (254, 266, 267, 255), (255, 267, 268, 256), (256, 268, 269, 257), (257, 269, 270, 258), (258, 270, 271, 259), (259, 271, 272, 260), (260, 272, 273, 261), (261, 273, 274, 262), (262, 274, 275, 263), (263, 275, 264, 252), (264, 276, 277, 265), (265, 277, 278, 266), (266, 278, 279, 267), (267, 279, 280, 268), (268, 280, 281, 269), (269, 281, 282, 270), (270, 282, 283, 271), (271, 283, 284, 272), (272, 284, 285, 273), (273, 285, 286, 274), (274, 286, 287, 275), (275, 287, 276, 264), (276, 288, 289, 277), (277, 289, 290, 278), (278, 290, 291, 279), (279, 291, 292, 280), (280, 292, 293, 281), (281, 293, 294, 282), (282, 294, 295, 283), (283, 295, 296, 284), (284, 296, 297, 285), (285, 297, 298, 286), (286, 298, 299, 287), (287, 299, 288, 276), (288, 300, 301, 289), (289, 301, 302, 290), (290, 302, 303, 291), (291, 303, 304, 292), (292, 304, 305, 293), (293, 305, 306, 294), (294, 306, 307, 295), (295, 307, 308, 296), (296, 308, 309, 297), (297, 309, 310, 298), (298, 310, 311, 299), (299, 311, 300, 288), (300, 312, 313, 301), (301, 313, 314, 302), (302, 314, 315, 303), (303, 315, 316, 304), (304, 316, 317, 305), (305, 317, 318, 306), (306, 318, 319, 307), (307, 319, 320, 308), (308, 320, 321, 309), (309, 321, 322, 310), (310, 322, 323, 311), (311, 323, 312, 300), (312, 324, 325, 313), (313, 325, 326, 314), (314, 326, 327, 315), (315, 327, 328, 316), (316, 328, 329, 317), (317, 329, 330, 318), (318, 330, 331, 319), (319, 331, 332, 320), (320, 332, 333, 321), (321, 333, 334, 322), (322, 334, 335, 323), (323, 335, 324, 312), (324, 336, 337, 325), (325, 337, 338, 326), (326, 338, 339, 327), (327, 339, 340, 328), (328, 340, 341, 329), (329, 341, 342, 330), (330, 342, 343, 331), (331, 343, 344, 332), (332, 344, 345, 333), (333, 345, 346, 334), (334, 346, 347, 335), (335, 347, 336, 324), (336, 348, 349, 337), (337, 349, 350, 338), (338, 350, 351, 339), (339, 351, 352, 340), (340, 352, 353, 341), (341, 353, 354, 342), (342, 354, 355, 343), (343, 355, 356, 344), (344, 356, 357, 345), (345, 357, 358, 346), (346, 358, 359, 347), (347, 359, 348, 336), (348, 360, 361, 349), (349, 361, 362, 350), (350, 362, 363, 351), (351, 363, 364, 352), (352, 364, 365, 353), (353, 365, 366, 354), (354, 366, 367, 355), (355, 367, 368, 356), (356, 368, 369, 357), (357, 369, 370, 358), (358, 370, 371, 359), (359, 371, 360, 348), (360, 372, 373, 361), (361, 373, 374, 362), (362, 374, 375, 363), (363, 375, 376, 364), (364, 376, 377, 365), (365, 377, 378, 366), (366, 378, 379, 367), (367, 379, 380, 368), (368, 380, 381, 369), (369, 381, 382, 370), (370, 382, 383, 371), (371, 383, 372, 360), (372, 384, 385, 373), (373, 385, 386, 374), (374, 386, 387, 375), (375, 387, 388, 376), (376, 388, 389, 377), (377, 389, 390, 378), (378, 390, 391, 379), (379, 391, 392, 380), (380, 392, 393, 381), (381, 393, 394, 382), (382, 394, 395, 383), (383, 395, 384, 372), (384, 396, 397, 385), (385, 397, 398, 386), (386, 398, 399, 387), (387, 399, 400, 388), (388, 400, 401, 389), (389, 401, 402, 390), (390, 402, 403, 391), (391, 403, 404, 392), (392, 404, 405, 393), (393, 405, 406, 394), (394, 406, 407, 395), (395, 407, 396, 384), (396, 408, 409, 397), (397, 409, 410, 398), (398, 410, 411, 399), (399, 411, 412, 400), (400, 412, 413, 401), (401, 413, 414, 402), (402, 414, 415, 403), (403, 415, 416, 404), (404, 416, 417, 405), (405, 417, 418, 406), (406, 418, 419, 407), (407, 419, 408, 396), (408, 420, 421, 409), (409, 421, 422, 410), (410, 422, 423, 411), (411, 423, 424, 412), (412, 424, 425, 413), (413, 425, 426, 414), (414, 426, 427, 415), (415, 427, 428, 416), (416, 428, 429, 417), (417, 429, 430, 418), (418, 430, 431, 419), (419, 431, 420, 408), (420, 432, 433, 421), (421, 433, 434, 422), (422, 434, 435, 423), (423, 435, 436, 424), (424, 436, 437, 425), (425, 437, 438, 426), (426, 438, 439, 427), (427, 439, 440, 428), (428, 440, 441, 429), (429, 441, 442, 430), (430, 442, 443, 431), (431, 443, 432, 420), (432, 444, 445, 433), (433, 445, 446, 434), (434, 446, 447, 435), (435, 447, 448, 436), (436, 448, 449, 437), (437, 449, 450, 438), (438, 450, 451, 439), (439, 451, 452, 440), (440, 452, 453, 441), (441, 453, 454, 442), (442, 454, 455, 443), (443, 455, 444, 432), (444, 456, 457, 445), (445, 457, 458, 446), (446, 458, 459, 447), (447, 459, 460, 448), (448, 460, 461, 449), (449, 461, 462, 450), (450, 462, 463, 451), (451, 463, 464, 452), (452, 464, 465, 453), (453, 465, 466, 454), (454, 466, 467, 455), (455, 467, 456, 444), (456, 468, 469, 457), (457, 469, 470, 458), (458, 470, 471, 459), (459, 471, 472, 460), (460, 472, 473, 461), (461, 473, 474, 462), (462, 474, 475, 463), (463, 475, 476, 464), (464, 476, 477, 465), (465, 477, 478, 466), (466, 478, 479, 467), (467, 479, 468, 456), (468, 480, 481, 469), (469, 481, 482, 470), (470, 482, 483, 471), (471, 483, 484, 472), (472, 484, 485, 473), (473, 485, 486, 474), (474, 486, 487, 475), (475, 487, 488, 476), (476, 488, 489, 477), (477, 489, 490, 478), (478, 490, 491, 479), (479, 491, 480, 468), (480, 492, 493, 481), (481, 493, 494, 482), (482, 494, 495, 483), (483, 495, 496, 484), (484, 496, 497, 485), (485, 497, 498, 486), (486, 498, 499, 487), (487, 499, 500, 488), (488, 500, 501, 489), (489, 501, 502, 490), (490, 502, 503, 491), (491, 503, 492, 480), (492, 504, 505, 493), (493, 505, 506, 494), (494, 506, 507, 495), (495, 507, 508, 496), (496, 508, 509, 497), (497, 509, 510, 498), (498, 510, 511, 499), (499, 511, 512, 500), (500, 512, 513, 501), (501, 513, 514, 502), (502, 514, 515, 503), (503, 515, 504, 492), (504, 516, 517, 505), (505, 517, 518, 506), (506, 518, 519, 507), (507, 519, 520, 508), (508, 520, 521, 509), (509, 521, 522, 510), (510, 522, 523, 511), (511, 523, 524, 512), (512, 524, 525, 513), (513, 525, 526, 514), (514, 526, 527, 515), (515, 527, 516, 504), (516, 528, 529, 517), (517, 529, 530, 518), (518, 530, 531, 519), (519, 531, 532, 520), (520, 532, 533, 521), (521, 533, 534, 522), (522, 534, 535, 523), (523, 535, 536, 524), (524, 536, 537, 525), (525, 537, 538, 526), (526, 538, 539, 527), (527, 539, 528, 516), (528, 540, 541, 529), (529, 541, 542, 530), (530, 542, 543, 531), (531, 543, 544, 532), (532, 544, 545, 533), (533, 545, 546, 534), (534, 546, 547, 535), (535, 547, 548, 536), (536, 548, 549, 537), (537, 549, 550, 538), (538, 550, 551, 539), (539, 551, 540, 528), (540, 552, 553, 541), (541, 553, 554, 542), (542, 554, 555, 543), (543, 555, 556, 544), (544, 556, 557, 545), (545, 557, 558, 546), (546, 558, 559, 547), (547, 559, 560, 548), (548, 560, 561, 549), (549, 561, 562, 550), (550, 562, 563, 551), (551, 563, 552, 540), (552, 564, 565, 553), (553, 565, 566, 554), (554, 566, 567, 555), (555, 567, 568, 556), (556, 568, 569, 557), (557, 569, 570, 558), (558, 570, 571, 559), (559, 571, 572, 560), (560, 572, 573, 561), (561, 573, 574, 562), (562, 574, 575, 563), (563, 575, 564, 552), (564, 0, 1, 565), (565, 1, 2, 566), (566, 2, 3, 567), (567, 3, 4, 568), (568, 4, 5, 569), (569, 5, 6, 570), (570, 6, 7, 571), (571, 7, 8, 572), (572, 8, 9, 573), (573, 9, 10, 574), (574, 10, 11, 575), (575, 11, 0, 564)])
_uv = me_torus.uv_layers.new(name='UVMap')
_uv.uv.foreach_set('vector', [0.5, 0.5, 0.5208, 0.5, 0.5208, 0.5833, 0.5, 0.5833, 0.5, 0.5833, 0.5208, 0.5833, 0.5208, 0.6667, 0.5, 0.6667, 0.5, 0.6667, 0.5208, 0.6667, 0.5208, 0.75, 0.5, 0.75, 0.5, 0.75, 0.5208, 0.75, 0.5208, 0.8333, 0.5, 0.8333, 0.5, 0.8333, 0.5208, 0.8333, 0.5208, 0.9167, 0.5, 0.9167, 0.5, 0.9167, 0.5208, 0.9167, 0.5208, 1.0, 0.5, 1.0, 0.5, 2.22e-16, 0.5208, 2.22e-16, 0.5208, 0.08333, 0.5, 0.08333, 0.5, 0.08333, 0.5208, 0.08333, 0.5208, 0.1667, 0.5, 0.1667, 0.5, 0.1667, 0.5208, 0.1667, 0.5208, 0.25, 0.5, 0.25, 0.5, 0.25, 0.5208, 0.25, 0.5208, 0.3333, 0.5, 0.3333, 0.5, 0.3333, 0.5208, 0.3333, 0.5208, 0.4167, 0.5, 0.4167, 0.5, 0.4167, 0.5208, 0.4167, 0.5208, 0.5, 0.5, 0.5, 0.5208, 0.5, 0.5417, 0.5, 0.5417, 0.5833, 0.5208, 0.5833, 0.5208, 0.5833, 0.5417, 0.5833, 0.5417, 0.6667, 0.5208, 0.6667, 0.5208, 0.6667, 0.5417, 0.6667, 0.5417, 0.75, 0.5208, 0.75, 0.5208, 0.75, 0.5417, 0.75, 0.5417, 0.8333, 0.5208, 0.8333, 0.5208, 0.8333, 0.5417, 0.8333, 0.5417, 0.9167, 0.5208, 0.9167, 0.5208, 0.9167, 0.5417, 0.9167, 0.5417, 1.0, 0.5208, 1.0, 0.5208, 2.22e-16, 0.5417, 2.22e-16, 0.5417, 0.08333, 0.5208, 0.08333, 0.5208, 0.08333, 0.5417, 0.08333, 0.5417, 0.1667, 0.5208, 0.1667, 0.5208, 0.1667, 0.5417, 0.1667, 0.5417, 0.25, 0.5208, 0.25, 0.5208, 0.25, 0.5417, 0.25, 0.5417, 0.3333, 0.5208, 0.3333, 0.5208, 0.3333, 0.5417, 0.3333, 0.5417, 0.4167, 0.5208, 0.4167, 0.5208, 0.4167, 0.5417, 0.4167, 0.5417, 0.5, 0.5208, 0.5, 0.5417, 0.5, 0.5625, 0.5, 0.5625, 0.5833, 0.5417, 0.5833, 0.5417, 0.5833, 0.5625, 0.5833, 0.5625, 0.6667, 0.5417, 0.6667, 0.5417, 0.6667, 0.5625, 0.6667, 0.5625, 0.75, 0.5417, 0.75, 0.5417, 0.75, 0.5625, 0.75, 0.5625, 0.8333, 0.5417, 0.8333, 0.5417, 0.8333, 0.5625, 0.8333, 0.5625, 0.9167, 0.5417, 0.9167, 0.5417, 0.9167, 0.5625, 0.9167, 0.5625, 1.0, 0.5417, 1.0, 0.5417, 2.22e-16, 0.5625, 2.22e-16, 0.5625, 0.08333, 0.5417, 0.08333, 0.5417, 0.08333, 0.5625, 0.08333, 0.5625, 0.1667, 0.5417, 0.1667, 0.5417, 0.1667, 0.5625, 0.1667, 0.5625, 0.25, 0.5417, 0.25, 0.5417, 0.25, 0.5625, 0.25, 0.5625, 0.3333, 0.5417, 0.3333, 0.5417, 0.3333, 0.5625, 0.3333, 0.5625, 0.4167, 0.5417, 0.4167, 0.5417, 0.4167, 0.5625, 0.4167, 0.5625, 0.5, 0.5417, 0.5, 0.5625, 0.5, 0.5833, 0.5, 0.5833, 0.5833, 0.5625, 0.5833, 0.5625, 0.5833, 0.5833, 0.5833, 0.5833, 0.6667, 0.5625, 0.6667, 0.5625, 0.6667, 0.5833, 0.6667, 0.5833, 0.75, 0.5625, 0.75, 0.5625, 0.75, 0.5833, 0.75, 0.5833, 0.8333, 0.5625, 0.8333, 0.5625, 0.8333, 0.5833, 0.8333, 0.5833, 0.9167, 0.5625, 0.9167, 0.5625, 0.9167, 0.5833, 0.9167, 0.5833, 1.0, 0.5625, 1.0, 0.5625, 2.22e-16, 0.5833, 2.22e-16, 0.5833, 0.08333, 0.5625, 0.08333, 0.5625, 0.08333, 0.5833, 0.08333, 0.5833, 0.1667, 0.5625, 0.1667, 0.5625, 0.1667, 0.5833, 0.1667, 0.5833, 0.25, 0.5625, 0.25, 0.5625, 0.25, 0.5833, 0.25, 0.5833, 0.3333, 0.5625, 0.3333, 0.5625, 0.3333, 0.5833, 0.3333, 0.5833, 0.4167, 0.5625, 0.4167, 0.5625, 0.4167, 0.5833, 0.4167, 0.5833, 0.5, 0.5625, 0.5, 0.5833, 0.5, 0.6042, 0.5, 0.6042, 0.5833, 0.5833, 0.5833, 0.5833, 0.5833, 0.6042, 0.5833, 0.6042, 0.6667, 0.5833, 0.6667, 0.5833, 0.6667, 0.6042, 0.6667, 0.6042, 0.75, 0.5833, 0.75, 0.5833, 0.75, 0.6042, 0.75, 0.6042, 0.8333, 0.5833, 0.8333, 0.5833, 0.8333, 0.6042, 0.8333, 0.6042, 0.9167, 0.5833, 0.9167, 0.5833, 0.9167, 0.6042, 0.9167, 0.6042, 1.0, 0.5833, 1.0, 0.5833, 2.22e-16, 0.6042, 2.22e-16, 0.6042, 0.08333, 0.5833, 0.08333, 0.5833, 0.08333, 0.6042, 0.08333, 0.6042, 0.1667, 0.5833, 0.1667, 0.5833, 0.1667, 0.6042, 0.1667, 0.6042, 0.25, 0.5833, 0.25, 0.5833, 0.25, 0.6042, 0.25, 0.6042, 0.3333, 0.5833, 0.3333, 0.5833, 0.3333, 0.6042, 0.3333, 0.6042, 0.4167, 0.5833, 0.4167, 0.5833, 0.4167, 0.6042, 0.4167, 0.6042, 0.5, 0.5833, 0.5, 0.6042, 0.5, 0.625, 0.5, 0.625, 0.5833, 0.6042, 0.5833, 0.6042, 0.5833, 0.625, 0.5833, 0.625, 0.6667, 0.6042, 0.6667, 0.6042, 0.6667, 0.625, 0.6667, 0.625, 0.75, 0.6042, 0.75, 0.6042, 0.75, 0.625, 0.75, 0.625, 0.8333, 0.6042, 0.8333, 0.6042, 0.8333, 0.625, 0.8333, 0.625, 0.9167, 0.6042, 0.9167, 0.6042, 0.9167, 0.625, 0.9167, 0.625, 1.0, 0.6042, 1.0, 0.6042, 2.22e-16, 0.625, 2.22e-16, 0.625, 0.08333, 0.6042, 0.08333, 0.6042, 0.08333, 0.625, 0.08333, 0.625, 0.1667, 0.6042, 0.1667, 0.6042, 0.1667, 0.625, 0.1667, 0.625, 0.25, 0.6042, 0.25, 0.6042, 0.25, 0.625, 0.25, 0.625, 0.3333, 0.6042, 0.3333, 0.6042, 0.3333, 0.625, 0.3333, 0.625, 0.4167, 0.6042, 0.4167, 0.6042, 0.4167, 0.625, 0.4167, 0.625, 0.5, 0.6042, 0.5, 0.625, 0.5, 0.6458, 0.5, 0.6458, 0.5833, 0.625, 0.5833, 0.625, 0.5833, 0.6458, 0.5833, 0.6458, 0.6667, 0.625, 0.6667, 0.625, 0.6667, 0.6458, 0.6667, 0.6458, 0.75, 0.625, 0.75, 0.625, 0.75, 0.6458, 0.75, 0.6458, 0.8333, 0.625, 0.8333, 0.625, 0.8333, 0.6458, 0.8333, 0.6458, 0.9167, 0.625, 0.9167, 0.625, 0.9167, 0.6458, 0.9167, 0.6458, 1.0, 0.625, 1.0, 0.625, 2.22e-16, 0.6458, 2.22e-16, 0.6458, 0.08333, 0.625, 0.08333, 0.625, 0.08333, 0.6458, 0.08333, 0.6458, 0.1667, 0.625, 0.1667, 0.625, 0.1667, 0.6458, 0.1667, 0.6458, 0.25, 0.625, 0.25, 0.625, 0.25, 0.6458, 0.25, 0.6458, 0.3333, 0.625, 0.3333, 0.625, 0.3333, 0.6458, 0.3333, 0.6458, 0.4167, 0.625, 0.4167, 0.625, 0.4167, 0.6458, 0.4167, 0.6458, 0.5, 0.625, 0.5, 0.6458, 0.5, 0.6667, 0.5, 0.6667, 0.5833, 0.6458, 0.5833, 0.6458, 0.5833, 0.6667, 0.5833, 0.6667, 0.6667, 0.6458, 0.6667, 0.6458, 0.6667, 0.6667, 0.6667, 0.6667, 0.75, 0.6458, 0.75, 0.6458, 0.75, 0.6667, 0.75, 0.6667, 0.8333, 0.6458, 0.8333, 0.6458, 0.8333, 0.6667, 0.8333, 0.6667, 0.9167, 0.6458, 0.9167, 0.6458, 0.9167, 0.6667, 0.9167, 0.6667, 1.0, 0.6458, 1.0, 0.6458, 2.22e-16, 0.6667, 2.22e-16, 0.6667, 0.08333, 0.6458, 0.08333, 0.6458, 0.08333, 0.6667, 0.08333, 0.6667, 0.1667, 0.6458, 0.1667, 0.6458, 0.1667, 0.6667, 0.1667, 0.6667, 0.25, 0.6458, 0.25, 0.6458, 0.25, 0.6667, 0.25, 0.6667, 0.3333, 0.6458, 0.3333, 0.6458, 0.3333, 0.6667, 0.3333, 0.6667, 0.4167, 0.6458, 0.4167, 0.6458, 0.4167, 0.6667, 0.4167, 0.6667, 0.5, 0.6458, 0.5, 0.6667, 0.5, 0.6875, 0.5, 0.6875, 0.5833, 0.6667, 0.5833, 0.6667, 0.5833, 0.6875, 0.5833, 0.6875, 0.6667, 0.6667, 0.6667, 0.6667, 0.6667, 0.6875, 0.6667, 0.6875, 0.75, 0.6667, 0.75, 0.6667, 0.75, 0.6875, 0.75, 0.6875, 0.8333, 0.6667, 0.8333, 0.6667, 0.8333, 0.6875, 0.8333, 0.6875, 0.9167, 0.6667, 0.9167, 0.6667, 0.9167, 0.6875, 0.9167, 0.6875, 1.0, 0.6667, 1.0, 0.6667, 2.22e-16, 0.6875, 2.22e-16, 0.6875, 0.08333, 0.6667, 0.08333, 0.6667, 0.08333, 0.6875, 0.08333, 0.6875, 0.1667, 0.6667, 0.1667, 0.6667, 0.1667, 0.6875, 0.1667, 0.6875, 0.25, 0.6667, 0.25, 0.6667, 0.25, 0.6875, 0.25, 0.6875, 0.3333, 0.6667, 0.3333, 0.6667, 0.3333, 0.6875, 0.3333, 0.6875, 0.4167, 0.6667, 0.4167, 0.6667, 0.4167, 0.6875, 0.4167, 0.6875, 0.5, 0.6667, 0.5, 0.6875, 0.5, 0.7083, 0.5, 0.7083, 0.5833, 0.6875, 0.5833, 0.6875, 0.5833, 0.7083, 0.5833, 0.7083, 0.6667, 0.6875, 0.6667, 0.6875, 0.6667, 0.7083, 0.6667, 0.7083, 0.75, 0.6875, 0.75, 0.6875, 0.75, 0.7083, 0.75, 0.7083, 0.8333, 0.6875, 0.8333, 0.6875, 0.8333, 0.7083, 0.8333, 0.7083, 0.9167, 0.6875, 0.9167, 0.6875, 0.9167, 0.7083, 0.9167, 0.7083, 1.0, 0.6875, 1.0, 0.6875, 2.22e-16, 0.7083, 2.22e-16, 0.7083, 0.08333, 0.6875, 0.08333, 0.6875, 0.08333, 0.7083, 0.08333, 0.7083, 0.1667, 0.6875, 0.1667, 0.6875, 0.1667, 0.7083, 0.1667, 0.7083, 0.25, 0.6875, 0.25, 0.6875, 0.25, 0.7083, 0.25, 0.7083, 0.3333, 0.6875, 0.3333, 0.6875, 0.3333, 0.7083, 0.3333, 0.7083, 0.4167, 0.6875, 0.4167, 0.6875, 0.4167, 0.7083, 0.4167, 0.7083, 0.5, 0.6875, 0.5, 0.7083, 0.5, 0.7292, 0.5, 0.7292, 0.5833, 0.7083, 0.5833, 0.7083, 0.5833, 0.7292, 0.5833, 0.7292, 0.6667, 0.7083, 0.6667, 0.7083, 0.6667, 0.7292, 0.6667, 0.7292, 0.75, 0.7083, 0.75, 0.7083, 0.75, 0.7292, 0.75, 0.7292, 0.8333, 0.7083, 0.8333, 0.7083, 0.8333, 0.7292, 0.8333, 0.7292, 0.9167, 0.7083, 0.9167, 0.7083, 0.9167, 0.7292, 0.9167, 0.7292, 1.0, 0.7083, 1.0, 0.7083, 2.22e-16, 0.7292, 2.22e-16, 0.7292, 0.08333, 0.7083, 0.08333, 0.7083, 0.08333, 0.7292, 0.08333, 0.7292, 0.1667, 0.7083, 0.1667, 0.7083, 0.1667, 0.7292, 0.1667, 0.7292, 0.25, 0.7083, 0.25, 0.7083, 0.25, 0.7292, 0.25, 0.7292, 0.3333, 0.7083, 0.3333, 0.7083, 0.3333, 0.7292, 0.3333, 0.7292, 0.4167, 0.7083, 0.4167, 0.7083, 0.4167, 0.7292, 0.4167, 0.7292, 0.5, 0.7083, 0.5, 0.7292, 0.5, 0.75, 0.5, 0.75, 0.5833, 0.7292, 0.5833, 0.7292, 0.5833, 0.75, 0.5833, 0.75, 0.6667, 0.7292, 0.6667, 0.7292, 0.6667, 0.75, 0.6667, 0.75, 0.75, 0.7292, 0.75, 0.7292, 0.75, 0.75, 0.75, 0.75, 0.8333, 0.7292, 0.8333, 0.7292, 0.8333, 0.75, 0.8333, 0.75, 0.9167, 0.7292, 0.9167, 0.7292, 0.9167, 0.75, 0.9167, 0.75, 1.0, 0.7292, 1.0, 0.7292, 2.22e-16, 0.75, 2.22e-16, 0.75, 0.08333, 0.7292, 0.08333, 0.7292, 0.08333, 0.75, 0.08333, 0.75, 0.1667, 0.7292, 0.1667, 0.7292, 0.1667, 0.75, 0.1667, 0.75, 0.25, 0.7292, 0.25, 0.7292, 0.25, 0.75, 0.25, 0.75, 0.3333, 0.7292, 0.3333, 0.7292, 0.3333, 0.75, 0.3333, 0.75, 0.4167, 0.7292, 0.4167, 0.7292, 0.4167, 0.75, 0.4167, 0.75, 0.5, 0.7292, 0.5, 0.75, 0.5, 0.7708, 0.5, 0.7708, 0.5833, 0.75, 0.5833, 0.75, 0.5833, 0.7708, 0.5833, 0.7708, 0.6667, 0.75, 0.6667, 0.75, 0.6667, 0.7708, 0.6667, 0.7708, 0.75, 0.75, 0.75, 0.75, 0.75, 0.7708, 0.75, 0.7708, 0.8333, 0.75, 0.8333, 0.75, 0.8333, 0.7708, 0.8333, 0.7708, 0.9167, 0.75, 0.9167, 0.75, 0.9167, 0.7708, 0.9167, 0.7708, 1.0, 0.75, 1.0, 0.75, 2.22e-16, 0.7708, 2.22e-16, 0.7708, 0.08333, 0.75, 0.08333, 0.75, 0.08333, 0.7708, 0.08333, 0.7708, 0.1667, 0.75, 0.1667, 0.75, 0.1667, 0.7708, 0.1667, 0.7708, 0.25, 0.75, 0.25, 0.75, 0.25, 0.7708, 0.25, 0.7708, 0.3333, 0.75, 0.3333, 0.75, 0.3333, 0.7708, 0.3333, 0.7708, 0.4167, 0.75, 0.4167, 0.75, 0.4167, 0.7708, 0.4167, 0.7708, 0.5, 0.75, 0.5, 0.7708, 0.5, 0.7917, 0.5, 0.7917, 0.5833, 0.7708, 0.5833, 0.7708, 0.5833, 0.7917, 0.5833, 0.7917, 0.6667, 0.7708, 0.6667, 0.7708, 0.6667, 0.7917, 0.6667, 0.7917, 0.75, 0.7708, 0.75, 0.7708, 0.75, 0.7917, 0.75, 0.7917, 0.8333, 0.7708, 0.8333, 0.7708, 0.8333, 0.7917, 0.8333, 0.7917, 0.9167, 0.7708, 0.9167, 0.7708, 0.9167, 0.7917, 0.9167, 0.7917, 1.0, 0.7708, 1.0, 0.7708, 2.22e-16, 0.7917, 2.22e-16, 0.7917, 0.08333, 0.7708, 0.08333, 0.7708, 0.08333, 0.7917, 0.08333, 0.7917, 0.1667, 0.7708, 0.1667, 0.7708, 0.1667, 0.7917, 0.1667, 0.7917, 0.25, 0.7708, 0.25, 0.7708, 0.25, 0.7917, 0.25, 0.7917, 0.3333, 0.7708, 0.3333, 0.7708, 0.3333, 0.7917, 0.3333, 0.7917, 0.4167, 0.7708, 0.4167, 0.7708, 0.4167, 0.7917, 0.4167, 0.7917, 0.5, 0.7708, 0.5, 0.7917, 0.5, 0.8125, 0.5, 0.8125, 0.5833, 0.7917, 0.5833, 0.7917, 0.5833, 0.8125, 0.5833, 0.8125, 0.6667, 0.7917, 0.6667, 0.7917, 0.6667, 0.8125, 0.6667, 0.8125, 0.75, 0.7917, 0.75, 0.7917, 0.75, 0.8125, 0.75, 0.8125, 0.8333, 0.7917, 0.8333, 0.7917, 0.8333, 0.8125, 0.8333, 0.8125, 0.9167, 0.7917, 0.9167, 0.7917, 0.9167, 0.8125, 0.9167, 0.8125, 1.0, 0.7917, 1.0, 0.7917, 2.22e-16, 0.8125, 2.22e-16, 0.8125, 0.08333, 0.7917, 0.08333, 0.7917, 0.08333, 0.8125, 0.08333, 0.8125, 0.1667, 0.7917, 0.1667, 0.7917, 0.1667, 0.8125, 0.1667, 0.8125, 0.25, 0.7917, 0.25, 0.7917, 0.25, 0.8125, 0.25, 0.8125, 0.3333, 0.7917, 0.3333, 0.7917, 0.3333, 0.8125, 0.3333, 0.8125, 0.4167, 0.7917, 0.4167, 0.7917, 0.4167, 0.8125, 0.4167, 0.8125, 0.5, 0.7917, 0.5, 0.8125, 0.5, 0.8333, 0.5, 0.8333, 0.5833, 0.8125, 0.5833, 0.8125, 0.5833, 0.8333, 0.5833, 0.8333, 0.6667, 0.8125, 0.6667, 0.8125, 0.6667, 0.8333, 0.6667, 0.8333, 0.75, 0.8125, 0.75, 0.8125, 0.75, 0.8333, 0.75, 0.8333, 0.8333, 0.8125, 0.8333, 0.8125, 0.8333, 0.8333, 0.8333, 0.8333, 0.9167, 0.8125, 0.9167, 0.8125, 0.9167, 0.8333, 0.9167, 0.8333, 1.0, 0.8125, 1.0, 0.8125, 2.22e-16, 0.8333, 2.22e-16, 0.8333, 0.08333, 0.8125, 0.08333, 0.8125, 0.08333, 0.8333, 0.08333, 0.8333, 0.1667, 0.8125, 0.1667, 0.8125, 0.1667, 0.8333, 0.1667, 0.8333, 0.25, 0.8125, 0.25, 0.8125, 0.25, 0.8333, 0.25, 0.8333, 0.3333, 0.8125, 0.3333, 0.8125, 0.3333, 0.8333, 0.3333, 0.8333, 0.4167, 0.8125, 0.4167, 0.8125, 0.4167, 0.8333, 0.4167, 0.8333, 0.5, 0.8125, 0.5, 0.8333, 0.5, 0.8542, 0.5, 0.8542, 0.5833, 0.8333, 0.5833, 0.8333, 0.5833, 0.8542, 0.5833, 0.8542, 0.6667, 0.8333, 0.6667, 0.8333, 0.6667, 0.8542, 0.6667, 0.8542, 0.75, 0.8333, 0.75, 0.8333, 0.75, 0.8542, 0.75, 0.8542, 0.8333, 0.8333, 0.8333, 0.8333, 0.8333, 0.8542, 0.8333, 0.8542, 0.9167, 0.8333, 0.9167, 0.8333, 0.9167, 0.8542, 0.9167, 0.8542, 1.0, 0.8333, 1.0, 0.8333, 2.22e-16, 0.8542, 2.22e-16, 0.8542, 0.08333, 0.8333, 0.08333, 0.8333, 0.08333, 0.8542, 0.08333, 0.8542, 0.1667, 0.8333, 0.1667, 0.8333, 0.1667, 0.8542, 0.1667, 0.8542, 0.25, 0.8333, 0.25, 0.8333, 0.25, 0.8542, 0.25, 0.8542, 0.3333, 0.8333, 0.3333, 0.8333, 0.3333, 0.8542, 0.3333, 0.8542, 0.4167, 0.8333, 0.4167, 0.8333, 0.4167, 0.8542, 0.4167, 0.8542, 0.5, 0.8333, 0.5, 0.8542, 0.5, 0.875, 0.5, 0.875, 0.5833, 0.8542, 0.5833, 0.8542, 0.5833, 0.875, 0.5833, 0.875, 0.6667, 0.8542, 0.6667, 0.8542, 0.6667, 0.875, 0.6667, 0.875, 0.75, 0.8542, 0.75, 0.8542, 0.75, 0.875, 0.75, 0.875, 0.8333, 0.8542, 0.8333, 0.8542, 0.8333, 0.875, 0.8333, 0.875, 0.9167, 0.8542, 0.9167, 0.8542, 0.9167, 0.875, 0.9167, 0.875, 1.0, 0.8542, 1.0, 0.8542, 2.22e-16, 0.875, 2.22e-16, 0.875, 0.08333, 0.8542, 0.08333, 0.8542, 0.08333, 0.875, 0.08333, 0.875, 0.1667, 0.8542, 0.1667, 0.8542, 0.1667, 0.875, 0.1667, 0.875, 0.25, 0.8542, 0.25, 0.8542, 0.25, 0.875, 0.25, 0.875, 0.3333, 0.8542, 0.3333, 0.8542, 0.3333, 0.875, 0.3333, 0.875, 0.4167, 0.8542, 0.4167, 0.8542, 0.4167, 0.875, 0.4167, 0.875, 0.5, 0.8542, 0.5, 0.875, 0.5, 0.8958, 0.5, 0.8958, 0.5833, 0.875, 0.5833, 0.875, 0.5833, 0.8958, 0.5833, 0.8958, 0.6667, 0.875, 0.6667, 0.875, 0.6667, 0.8958, 0.6667, 0.8958, 0.75, 0.875, 0.75, 0.875, 0.75, 0.8958, 0.75, 0.8958, 0.8333, 0.875, 0.8333, 0.875, 0.8333, 0.8958, 0.8333, 0.8958, 0.9167, 0.875, 0.9167, 0.875, 0.9167, 0.8958, 0.9167, 0.8958, 1.0, 0.875, 1.0, 0.875, 2.22e-16, 0.8958, 2.22e-16, 0.8958, 0.08333, 0.875, 0.08333, 0.875, 0.08333, 0.8958, 0.08333, 0.8958, 0.1667, 0.875, 0.1667, 0.875, 0.1667, 0.8958, 0.1667, 0.8958, 0.25, 0.875, 0.25, 0.875, 0.25, 0.8958, 0.25, 0.8958, 0.3333, 0.875, 0.3333, 0.875, 0.3333, 0.8958, 0.3333, 0.8958, 0.4167, 0.875, 0.4167, 0.875, 0.4167, 0.8958, 0.4167, 0.8958, 0.5, 0.875, 0.5, 0.8958, 0.5, 0.9167, 0.5, 0.9167, 0.5833, 0.8958, 0.5833, 0.8958, 0.5833, 0.9167, 0.5833, 0.9167, 0.6667, 0.8958, 0.6667, 0.8958, 0.6667, 0.9167, 0.6667, 0.9167, 0.75, 0.8958, 0.75, 0.8958, 0.75, 0.9167, 0.75, 0.9167, 0.8333, 0.8958, 0.8333, 0.8958, 0.8333, 0.9167, 0.8333, 0.9167, 0.9167, 0.8958, 0.9167, 0.8958, 0.9167, 0.9167, 0.9167, 0.9167, 1.0, 0.8958, 1.0, 0.8958, 2.22e-16, 0.9167, 2.22e-16, 0.9167, 0.08333, 0.8958, 0.08333, 0.8958, 0.08333, 0.9167, 0.08333, 0.9167, 0.1667, 0.8958, 0.1667, 0.8958, 0.1667, 0.9167, 0.1667, 0.9167, 0.25, 0.8958, 0.25, 0.8958, 0.25, 0.9167, 0.25, 0.9167, 0.3333, 0.8958, 0.3333, 0.8958, 0.3333, 0.9167, 0.3333, 0.9167, 0.4167, 0.8958, 0.4167, 0.8958, 0.4167, 0.9167, 0.4167, 0.9167, 0.5, 0.8958, 0.5, 0.9167, 0.5, 0.9375, 0.5, 0.9375, 0.5833, 0.9167, 0.5833, 0.9167, 0.5833, 0.9375, 0.5833, 0.9375, 0.6667, 0.9167, 0.6667, 0.9167, 0.6667, 0.9375, 0.6667, 0.9375, 0.75, 0.9167, 0.75, 0.9167, 0.75, 0.9375, 0.75, 0.9375, 0.8333, 0.9167, 0.8333, 0.9167, 0.8333, 0.9375, 0.8333, 0.9375, 0.9167, 0.9167, 0.9167, 0.9167, 0.9167, 0.9375, 0.9167, 0.9375, 1.0, 0.9167, 1.0, 0.9167, 2.22e-16, 0.9375, 2.22e-16, 0.9375, 0.08333, 0.9167, 0.08333, 0.9167, 0.08333, 0.9375, 0.08333, 0.9375, 0.1667, 0.9167, 0.1667, 0.9167, 0.1667, 0.9375, 0.1667, 0.9375, 0.25, 0.9167, 0.25, 0.9167, 0.25, 0.9375, 0.25, 0.9375, 0.3333, 0.9167, 0.3333, 0.9167, 0.3333, 0.9375, 0.3333, 0.9375, 0.4167, 0.9167, 0.4167, 0.9167, 0.4167, 0.9375, 0.4167, 0.9375, 0.5, 0.9167, 0.5, 0.9375, 0.5, 0.9583, 0.5, 0.9583, 0.5833, 0.9375, 0.5833, 0.9375, 0.5833, 0.9583, 0.5833, 0.9583, 0.6667, 0.9375, 0.6667, 0.9375, 0.6667, 0.9583, 0.6667, 0.9583, 0.75, 0.9375, 0.75, 0.9375, 0.75, 0.9583, 0.75, 0.9583, 0.8333, 0.9375, 0.8333, 0.9375, 0.8333, 0.9583, 0.8333, 0.9583, 0.9167, 0.9375, 0.9167, 0.9375, 0.9167, 0.9583, 0.9167, 0.9583, 1.0, 0.9375, 1.0, 0.9375, 2.22e-16, 0.9583, 2.22e-16, 0.9583, 0.08333, 0.9375, 0.08333, 0.9375, 0.08333, 0.9583, 0.08333, 0.9583, 0.1667, 0.9375, 0.1667, 0.9375, 0.1667, 0.9583, 0.1667, 0.9583, 0.25, 0.9375, 0.25, 0.9375, 0.25, 0.9583, 0.25, 0.9583, 0.3333, 0.9375, 0.3333, 0.9375, 0.3333, 0.9583, 0.3333, 0.9583, 0.4167, 0.9375, 0.4167, 0.9375, 0.4167, 0.9583, 0.4167, 0.9583, 0.5, 0.9375, 0.5, 0.9583, 0.5, 0.9792, 0.5, 0.9792, 0.5833, 0.9583, 0.5833, 0.9583, 0.5833, 0.9792, 0.5833, 0.9792, 0.6667, 0.9583, 0.6667, 0.9583, 0.6667, 0.9792, 0.6667, 0.9792, 0.75, 0.9583, 0.75, 0.9583, 0.75, 0.9792, 0.75, 0.9792, 0.8333, 0.9583, 0.8333, 0.9583, 0.8333, 0.9792, 0.8333, 0.9792, 0.9167, 0.9583, 0.9167, 0.9583, 0.9167, 0.9792, 0.9167, 0.9792, 1.0, 0.9583, 1.0, 0.9583, 2.22e-16, 0.9792, 2.22e-16, 0.9792, 0.08333, 0.9583, 0.08333, 0.9583, 0.08333, 0.9792, 0.08333, 0.9792, 0.1667, 0.9583, 0.1667, 0.9583, 0.1667, 0.9792, 0.1667, 0.9792, 0.25, 0.9583, 0.25, 0.9583, 0.25, 0.9792, 0.25, 0.9792, 0.3333, 0.9583, 0.3333, 0.9583, 0.3333, 0.9792, 0.3333, 0.9792, 0.4167, 0.9583, 0.4167, 0.9583, 0.4167, 0.9792, 0.4167, 0.9792, 0.5, 0.9583, 0.5, 0.9792, 0.5, 1.0, 0.5, 1.0, 0.5833, 0.9792, 0.5833, 0.9792, 0.5833, 1.0, 0.5833, 1.0, 0.6667, 0.9792, 0.6667, 0.9792, 0.6667, 1.0, 0.6667, 1.0, 0.75, 0.9792, 0.75, 0.9792, 0.75, 1.0, 0.75, 1.0, 0.8333, 0.9792, 0.8333, 0.9792, 0.8333, 1.0, 0.8333, 1.0, 0.9167, 0.9792, 0.9167, 0.9792, 0.9167, 1.0, 0.9167, 1.0, 1.0, 0.9792, 1.0, 0.9792, 2.22e-16, 1.0, 2.22e-16, 1.0, 0.08333, 0.9792, 0.08333, 0.9792, 0.08333, 1.0, 0.08333, 1.0, 0.1667, 0.9792, 0.1667, 0.9792, 0.1667, 1.0, 0.1667, 1.0, 0.25, 0.9792, 0.25, 0.9792, 0.25, 1.0, 0.25, 1.0, 0.3333, 0.9792, 0.3333, 0.9792, 0.3333, 1.0, 0.3333, 1.0, 0.4167, 0.9792, 0.4167, 0.9792, 0.4167, 1.0, 0.4167, 1.0, 0.5, 0.9792, 0.5, 8.882e-16, 0.5, 0.02083, 0.5, 0.02083, 0.5833, 8.882e-16, 0.5833, 8.882e-16, 0.5833, 0.02083, 0.5833, 0.02083, 0.6667, 8.882e-16, 0.6667, 8.882e-16, 0.6667, 0.02083, 0.6667, 0.02083, 0.75, 8.882e-16, 0.75, 8.882e-16, 0.75, 0.02083, 0.75, 0.02083, 0.8333, 8.882e-16, 0.8333, 8.882e-16, 0.8333, 0.02083, 0.8333, 0.02083, 0.9167, 8.882e-16, 0.9167, 8.882e-16, 0.9167, 0.02083, 0.9167, 0.02083, 1.0, 8.882e-16, 1.0, 8.882e-16, 2.22e-16, 0.02083, 2.22e-16, 0.02083, 0.08333, 8.882e-16, 0.08333, 8.882e-16, 0.08333, 0.02083, 0.08333, 0.02083, 0.1667, 8.882e-16, 0.1667, 8.882e-16, 0.1667, 0.02083, 0.1667, 0.02083, 0.25, 8.882e-16, 0.25, 8.882e-16, 0.25, 0.02083, 0.25, 0.02083, 0.3333, 8.882e-16, 0.3333, 8.882e-16, 0.3333, 0.02083, 0.3333, 0.02083, 0.4167, 8.882e-16, 0.4167, 8.882e-16, 0.4167, 0.02083, 0.4167, 0.02083, 0.5, 8.882e-16, 0.5, 0.02083, 0.5, 0.04167, 0.5, 0.04167, 0.5833, 0.02083, 0.5833, 0.02083, 0.5833, 0.04167, 0.5833, 0.04167, 0.6667, 0.02083, 0.6667, 0.02083, 0.6667, 0.04167, 0.6667, 0.04167, 0.75, 0.02083, 0.75, 0.02083, 0.75, 0.04167, 0.75, 0.04167, 0.8333, 0.02083, 0.8333, 0.02083, 0.8333, 0.04167, 0.8333, 0.04167, 0.9167, 0.02083, 0.9167, 0.02083, 0.9167, 0.04167, 0.9167, 0.04167, 1.0, 0.02083, 1.0, 0.02083, 2.22e-16, 0.04167, 2.22e-16, 0.04167, 0.08333, 0.02083, 0.08333, 0.02083, 0.08333, 0.04167, 0.08333, 0.04167, 0.1667, 0.02083, 0.1667, 0.02083, 0.1667, 0.04167, 0.1667, 0.04167, 0.25, 0.02083, 0.25, 0.02083, 0.25, 0.04167, 0.25, 0.04167, 0.3333, 0.02083, 0.3333, 0.02083, 0.3333, 0.04167, 0.3333, 0.04167, 0.4167, 0.02083, 0.4167, 0.02083, 0.4167, 0.04167, 0.4167, 0.04167, 0.5, 0.02083, 0.5, 0.04167, 0.5, 0.0625, 0.5, 0.0625, 0.5833, 0.04167, 0.5833, 0.04167, 0.5833, 0.0625, 0.5833, 0.0625, 0.6667, 0.04167, 0.6667, 0.04167, 0.6667, 0.0625, 0.6667, 0.0625, 0.75, 0.04167, 0.75, 0.04167, 0.75, 0.0625, 0.75, 0.0625, 0.8333, 0.04167, 0.8333, 0.04167, 0.8333, 0.0625, 0.8333, 0.0625, 0.9167, 0.04167, 0.9167, 0.04167, 0.9167, 0.0625, 0.9167, 0.0625, 1.0, 0.04167, 1.0, 0.04167, 2.22e-16, 0.0625, 2.22e-16, 0.0625, 0.08333, 0.04167, 0.08333, 0.04167, 0.08333, 0.0625, 0.08333, 0.0625, 0.1667, 0.04167, 0.1667, 0.04167, 0.1667, 0.0625, 0.1667, 0.0625, 0.25, 0.04167, 0.25, 0.04167, 0.25, 0.0625, 0.25, 0.0625, 0.3333, 0.04167, 0.3333, 0.04167, 0.3333, 0.0625, 0.3333, 0.0625, 0.4167, 0.04167, 0.4167, 0.04167, 0.4167, 0.0625, 0.4167, 0.0625, 0.5, 0.04167, 0.5, 0.0625, 0.5, 0.08333, 0.5, 0.08333, 0.5833, 0.0625, 0.5833, 0.0625, 0.5833, 0.08333, 0.5833, 0.08333, 0.6667, 0.0625, 0.6667, 0.0625, 0.6667, 0.08333, 0.6667, 0.08333, 0.75, 0.0625, 0.75, 0.0625, 0.75, 0.08333, 0.75, 0.08333, 0.8333, 0.0625, 0.8333, 0.0625, 0.8333, 0.08333, 0.8333, 0.08333, 0.9167, 0.0625, 0.9167, 0.0625, 0.9167, 0.08333, 0.9167, 0.08333, 1.0, 0.0625, 1.0, 0.0625, 2.22e-16, 0.08333, 2.22e-16, 0.08333, 0.08333, 0.0625, 0.08333, 0.0625, 0.08333, 0.08333, 0.08333, 0.08333, 0.1667, 0.0625, 0.1667, 0.0625, 0.1667, 0.08333, 0.1667, 0.08333, 0.25, 0.0625, 0.25, 0.0625, 0.25, 0.08333, 0.25, 0.08333, 0.3333, 0.0625, 0.3333, 0.0625, 0.3333, 0.08333, 0.3333, 0.08333, 0.4167, 0.0625, 0.4167, 0.0625, 0.4167, 0.08333, 0.4167, 0.08333, 0.5, 0.0625, 0.5, 0.08333, 0.5, 0.1042, 0.5, 0.1042, 0.5833, 0.08333, 0.5833, 0.08333, 0.5833, 0.1042, 0.5833, 0.1042, 0.6667, 0.08333, 0.6667, 0.08333, 0.6667, 0.1042, 0.6667, 0.1042, 0.75, 0.08333, 0.75, 0.08333, 0.75, 0.1042, 0.75, 0.1042, 0.8333, 0.08333, 0.8333, 0.08333, 0.8333, 0.1042, 0.8333, 0.1042, 0.9167, 0.08333, 0.9167, 0.08333, 0.9167, 0.1042, 0.9167, 0.1042, 1.0, 0.08333, 1.0, 0.08333, 2.22e-16, 0.1042, 2.22e-16, 0.1042, 0.08333, 0.08333, 0.08333, 0.08333, 0.08333, 0.1042, 0.08333, 0.1042, 0.1667, 0.08333, 0.1667, 0.08333, 0.1667, 0.1042, 0.1667, 0.1042, 0.25, 0.08333, 0.25, 0.08333, 0.25, 0.1042, 0.25, 0.1042, 0.3333, 0.08333, 0.3333, 0.08333, 0.3333, 0.1042, 0.3333, 0.1042, 0.4167, 0.08333, 0.4167, 0.08333, 0.4167, 0.1042, 0.4167, 0.1042, 0.5, 0.08333, 0.5, 0.1042, 0.5, 0.125, 0.5, 0.125, 0.5833, 0.1042, 0.5833, 0.1042, 0.5833, 0.125, 0.5833, 0.125, 0.6667, 0.1042, 0.6667, 0.1042, 0.6667, 0.125, 0.6667, 0.125, 0.75, 0.1042, 0.75, 0.1042, 0.75, 0.125, 0.75, 0.125, 0.8333, 0.1042, 0.8333, 0.1042, 0.8333, 0.125, 0.8333, 0.125, 0.9167, 0.1042, 0.9167, 0.1042, 0.9167, 0.125, 0.9167, 0.125, 1.0, 0.1042, 1.0, 0.1042, 2.22e-16, 0.125, 2.22e-16, 0.125, 0.08333, 0.1042, 0.08333, 0.1042, 0.08333, 0.125, 0.08333, 0.125, 0.1667, 0.1042, 0.1667, 0.1042, 0.1667, 0.125, 0.1667, 0.125, 0.25, 0.1042, 0.25, 0.1042, 0.25, 0.125, 0.25, 0.125, 0.3333, 0.1042, 0.3333, 0.1042, 0.3333, 0.125, 0.3333, 0.125, 0.4167, 0.1042, 0.4167, 0.1042, 0.4167, 0.125, 0.4167, 0.125, 0.5, 0.1042, 0.5, 0.125, 0.5, 0.1458, 0.5, 0.1458, 0.5833, 0.125, 0.5833, 0.125, 0.5833, 0.1458, 0.5833, 0.1458, 0.6667, 0.125, 0.6667, 0.125, 0.6667, 0.1458, 0.6667, 0.1458, 0.75, 0.125, 0.75, 0.125, 0.75, 0.1458, 0.75, 0.1458, 0.8333, 0.125, 0.8333, 0.125, 0.8333, 0.1458, 0.8333, 0.1458, 0.9167, 0.125, 0.9167, 0.125, 0.9167, 0.1458, 0.9167, 0.1458, 1.0, 0.125, 1.0, 0.125, 2.22e-16, 0.1458, 2.22e-16, 0.1458, 0.08333, 0.125, 0.08333, 0.125, 0.08333, 0.1458, 0.08333, 0.1458, 0.1667, 0.125, 0.1667, 0.125, 0.1667, 0.1458, 0.1667, 0.1458, 0.25, 0.125, 0.25, 0.125, 0.25, 0.1458, 0.25, 0.1458, 0.3333, 0.125, 0.3333, 0.125, 0.3333, 0.1458, 0.3333, 0.1458, 0.4167, 0.125, 0.4167, 0.125, 0.4167, 0.1458, 0.4167, 0.1458, 0.5, 0.125, 0.5, 0.1458, 0.5, 0.1667, 0.5, 0.1667, 0.5833, 0.1458, 0.5833, 0.1458, 0.5833, 0.1667, 0.5833, 0.1667, 0.6667, 0.1458, 0.6667, 0.1458, 0.6667, 0.1667, 0.6667, 0.1667, 0.75, 0.1458, 0.75, 0.1458, 0.75, 0.1667, 0.75, 0.1667, 0.8333, 0.1458, 0.8333, 0.1458, 0.8333, 0.1667, 0.8333, 0.1667, 0.9167, 0.1458, 0.9167, 0.1458, 0.9167, 0.1667, 0.9167, 0.1667, 1.0, 0.1458, 1.0, 0.1458, 2.22e-16, 0.1667, 2.22e-16, 0.1667, 0.08333, 0.1458, 0.08333, 0.1458, 0.08333, 0.1667, 0.08333, 0.1667, 0.1667, 0.1458, 0.1667, 0.1458, 0.1667, 0.1667, 0.1667, 0.1667, 0.25, 0.1458, 0.25, 0.1458, 0.25, 0.1667, 0.25, 0.1667, 0.3333, 0.1458, 0.3333, 0.1458, 0.3333, 0.1667, 0.3333, 0.1667, 0.4167, 0.1458, 0.4167, 0.1458, 0.4167, 0.1667, 0.4167, 0.1667, 0.5, 0.1458, 0.5, 0.1667, 0.5, 0.1875, 0.5, 0.1875, 0.5833, 0.1667, 0.5833, 0.1667, 0.5833, 0.1875, 0.5833, 0.1875, 0.6667, 0.1667, 0.6667, 0.1667, 0.6667, 0.1875, 0.6667, 0.1875, 0.75, 0.1667, 0.75, 0.1667, 0.75, 0.1875, 0.75, 0.1875, 0.8333, 0.1667, 0.8333, 0.1667, 0.8333, 0.1875, 0.8333, 0.1875, 0.9167, 0.1667, 0.9167, 0.1667, 0.9167, 0.1875, 0.9167, 0.1875, 1.0, 0.1667, 1.0, 0.1667, 2.22e-16, 0.1875, 2.22e-16, 0.1875, 0.08333, 0.1667, 0.08333, 0.1667, 0.08333, 0.1875, 0.08333, 0.1875, 0.1667, 0.1667, 0.1667, 0.1667, 0.1667, 0.1875, 0.1667, 0.1875, 0.25, 0.1667, 0.25, 0.1667, 0.25, 0.1875, 0.25, 0.1875, 0.3333, 0.1667, 0.3333, 0.1667, 0.3333, 0.1875, 0.3333, 0.1875, 0.4167, 0.1667, 0.4167, 0.1667, 0.4167, 0.1875, 0.4167, 0.1875, 0.5, 0.1667, 0.5, 0.1875, 0.5, 0.2083, 0.5, 0.2083, 0.5833, 0.1875, 0.5833, 0.1875, 0.5833, 0.2083, 0.5833, 0.2083, 0.6667, 0.1875, 0.6667, 0.1875, 0.6667, 0.2083, 0.6667, 0.2083, 0.75, 0.1875, 0.75, 0.1875, 0.75, 0.2083, 0.75, 0.2083, 0.8333, 0.1875, 0.8333, 0.1875, 0.8333, 0.2083, 0.8333, 0.2083, 0.9167, 0.1875, 0.9167, 0.1875, 0.9167, 0.2083, 0.9167, 0.2083, 1.0, 0.1875, 1.0, 0.1875, 2.22e-16, 0.2083, 2.22e-16, 0.2083, 0.08333, 0.1875, 0.08333, 0.1875, 0.08333, 0.2083, 0.08333, 0.2083, 0.1667, 0.1875, 0.1667, 0.1875, 0.1667, 0.2083, 0.1667, 0.2083, 0.25, 0.1875, 0.25, 0.1875, 0.25, 0.2083, 0.25, 0.2083, 0.3333, 0.1875, 0.3333, 0.1875, 0.3333, 0.2083, 0.3333, 0.2083, 0.4167, 0.1875, 0.4167, 0.1875, 0.4167, 0.2083, 0.4167, 0.2083, 0.5, 0.1875, 0.5, 0.2083, 0.5, 0.2292, 0.5, 0.2292, 0.5833, 0.2083, 0.5833, 0.2083, 0.5833, 0.2292, 0.5833, 0.2292, 0.6667, 0.2083, 0.6667, 0.2083, 0.6667, 0.2292, 0.6667, 0.2292, 0.75, 0.2083, 0.75, 0.2083, 0.75, 0.2292, 0.75, 0.2292, 0.8333, 0.2083, 0.8333, 0.2083, 0.8333, 0.2292, 0.8333, 0.2292, 0.9167, 0.2083, 0.9167, 0.2083, 0.9167, 0.2292, 0.9167, 0.2292, 1.0, 0.2083, 1.0, 0.2083, 2.22e-16, 0.2292, 2.22e-16, 0.2292, 0.08333, 0.2083, 0.08333, 0.2083, 0.08333, 0.2292, 0.08333, 0.2292, 0.1667, 0.2083, 0.1667, 0.2083, 0.1667, 0.2292, 0.1667, 0.2292, 0.25, 0.2083, 0.25, 0.2083, 0.25, 0.2292, 0.25, 0.2292, 0.3333, 0.2083, 0.3333, 0.2083, 0.3333, 0.2292, 0.3333, 0.2292, 0.4167, 0.2083, 0.4167, 0.2083, 0.4167, 0.2292, 0.4167, 0.2292, 0.5, 0.2083, 0.5, 0.2292, 0.5, 0.25, 0.5, 0.25, 0.5833, 0.2292, 0.5833, 0.2292, 0.5833, 0.25, 0.5833, 0.25, 0.6667, 0.2292, 0.6667, 0.2292, 0.6667, 0.25, 0.6667, 0.25, 0.75, 0.2292, 0.75, 0.2292, 0.75, 0.25, 0.75, 0.25, 0.8333, 0.2292, 0.8333, 0.2292, 0.8333, 0.25, 0.8333, 0.25, 0.9167, 0.2292, 0.9167, 0.2292, 0.9167, 0.25, 0.9167, 0.25, 1.0, 0.2292, 1.0, 0.2292, 2.22e-16, 0.25, 2.22e-16, 0.25, 0.08333, 0.2292, 0.08333, 0.2292, 0.08333, 0.25, 0.08333, 0.25, 0.1667, 0.2292, 0.1667, 0.2292, 0.1667, 0.25, 0.1667, 0.25, 0.25, 0.2292, 0.25, 0.2292, 0.25, 0.25, 0.25, 0.25, 0.3333, 0.2292, 0.3333, 0.2292, 0.3333, 0.25, 0.3333, 0.25, 0.4167, 0.2292, 0.4167, 0.2292, 0.4167, 0.25, 0.4167, 0.25, 0.5, 0.2292, 0.5, 0.25, 0.5, 0.2708, 0.5, 0.2708, 0.5833, 0.25, 0.5833, 0.25, 0.5833, 0.2708, 0.5833, 0.2708, 0.6667, 0.25, 0.6667, 0.25, 0.6667, 0.2708, 0.6667, 0.2708, 0.75, 0.25, 0.75, 0.25, 0.75, 0.2708, 0.75, 0.2708, 0.8333, 0.25, 0.8333, 0.25, 0.8333, 0.2708, 0.8333, 0.2708, 0.9167, 0.25, 0.9167, 0.25, 0.9167, 0.2708, 0.9167, 0.2708, 1.0, 0.25, 1.0, 0.25, 2.22e-16, 0.2708, 2.22e-16, 0.2708, 0.08333, 0.25, 0.08333, 0.25, 0.08333, 0.2708, 0.08333, 0.2708, 0.1667, 0.25, 0.1667, 0.25, 0.1667, 0.2708, 0.1667, 0.2708, 0.25, 0.25, 0.25, 0.25, 0.25, 0.2708, 0.25, 0.2708, 0.3333, 0.25, 0.3333, 0.25, 0.3333, 0.2708, 0.3333, 0.2708, 0.4167, 0.25, 0.4167, 0.25, 0.4167, 0.2708, 0.4167, 0.2708, 0.5, 0.25, 0.5, 0.2708, 0.5, 0.2917, 0.5, 0.2917, 0.5833, 0.2708, 0.5833, 0.2708, 0.5833, 0.2917, 0.5833, 0.2917, 0.6667, 0.2708, 0.6667, 0.2708, 0.6667, 0.2917, 0.6667, 0.2917, 0.75, 0.2708, 0.75, 0.2708, 0.75, 0.2917, 0.75, 0.2917, 0.8333, 0.2708, 0.8333, 0.2708, 0.8333, 0.2917, 0.8333, 0.2917, 0.9167, 0.2708, 0.9167, 0.2708, 0.9167, 0.2917, 0.9167, 0.2917, 1.0, 0.2708, 1.0, 0.2708, 2.22e-16, 0.2917, 2.22e-16, 0.2917, 0.08333, 0.2708, 0.08333, 0.2708, 0.08333, 0.2917, 0.08333, 0.2917, 0.1667, 0.2708, 0.1667, 0.2708, 0.1667, 0.2917, 0.1667, 0.2917, 0.25, 0.2708, 0.25, 0.2708, 0.25, 0.2917, 0.25, 0.2917, 0.3333, 0.2708, 0.3333, 0.2708, 0.3333, 0.2917, 0.3333, 0.2917, 0.4167, 0.2708, 0.4167, 0.2708, 0.4167, 0.2917, 0.4167, 0.2917, 0.5, 0.2708, 0.5, 0.2917, 0.5, 0.3125, 0.5, 0.3125, 0.5833, 0.2917, 0.5833, 0.2917, 0.5833, 0.3125, 0.5833, 0.3125, 0.6667, 0.2917, 0.6667, 0.2917, 0.6667, 0.3125, 0.6667, 0.3125, 0.75, 0.2917, 0.75, 0.2917, 0.75, 0.3125, 0.75, 0.3125, 0.8333, 0.2917, 0.8333, 0.2917, 0.8333, 0.3125, 0.8333, 0.3125, 0.9167, 0.2917, 0.9167, 0.2917, 0.9167, 0.3125, 0.9167, 0.3125, 1.0, 0.2917, 1.0, 0.2917, 2.22e-16, 0.3125, 2.22e-16, 0.3125, 0.08333, 0.2917, 0.08333, 0.2917, 0.08333, 0.3125, 0.08333, 0.3125, 0.1667, 0.2917, 0.1667, 0.2917, 0.1667, 0.3125, 0.1667, 0.3125, 0.25, 0.2917, 0.25, 0.2917, 0.25, 0.3125, 0.25, 0.3125, 0.3333, 0.2917, 0.3333, 0.2917, 0.3333, 0.3125, 0.3333, 0.3125, 0.4167, 0.2917, 0.4167, 0.2917, 0.4167, 0.3125, 0.4167, 0.3125, 0.5, 0.2917, 0.5, 0.3125, 0.5, 0.3333, 0.5, 0.3333, 0.5833, 0.3125, 0.5833, 0.3125, 0.5833, 0.3333, 0.5833, 0.3333, 0.6667, 0.3125, 0.6667, 0.3125, 0.6667, 0.3333, 0.6667, 0.3333, 0.75, 0.3125, 0.75, 0.3125, 0.75, 0.3333, 0.75, 0.3333, 0.8333, 0.3125, 0.8333, 0.3125, 0.8333, 0.3333, 0.8333, 0.3333, 0.9167, 0.3125, 0.9167, 0.3125, 0.9167, 0.3333, 0.9167, 0.3333, 1.0, 0.3125, 1.0, 0.3125, 2.22e-16, 0.3333, 2.22e-16, 0.3333, 0.08333, 0.3125, 0.08333, 0.3125, 0.08333, 0.3333, 0.08333, 0.3333, 0.1667, 0.3125, 0.1667, 0.3125, 0.1667, 0.3333, 0.1667, 0.3333, 0.25, 0.3125, 0.25, 0.3125, 0.25, 0.3333, 0.25, 0.3333, 0.3333, 0.3125, 0.3333, 0.3125, 0.3333, 0.3333, 0.3333, 0.3333, 0.4167, 0.3125, 0.4167, 0.3125, 0.4167, 0.3333, 0.4167, 0.3333, 0.5, 0.3125, 0.5, 0.3333, 0.5, 0.3542, 0.5, 0.3542, 0.5833, 0.3333, 0.5833, 0.3333, 0.5833, 0.3542, 0.5833, 0.3542, 0.6667, 0.3333, 0.6667, 0.3333, 0.6667, 0.3542, 0.6667, 0.3542, 0.75, 0.3333, 0.75, 0.3333, 0.75, 0.3542, 0.75, 0.3542, 0.8333, 0.3333, 0.8333, 0.3333, 0.8333, 0.3542, 0.8333, 0.3542, 0.9167, 0.3333, 0.9167, 0.3333, 0.9167, 0.3542, 0.9167, 0.3542, 1.0, 0.3333, 1.0, 0.3333, 2.22e-16, 0.3542, 2.22e-16, 0.3542, 0.08333, 0.3333, 0.08333, 0.3333, 0.08333, 0.3542, 0.08333, 0.3542, 0.1667, 0.3333, 0.1667, 0.3333, 0.1667, 0.3542, 0.1667, 0.3542, 0.25, 0.3333, 0.25, 0.3333, 0.25, 0.3542, 0.25, 0.3542, 0.3333, 0.3333, 0.3333, 0.3333, 0.3333, 0.3542, 0.3333, 0.3542, 0.4167, 0.3333, 0.4167, 0.3333, 0.4167, 0.3542, 0.4167, 0.3542, 0.5, 0.3333, 0.5, 0.3542, 0.5, 0.375, 0.5, 0.375, 0.5833, 0.3542, 0.5833, 0.3542, 0.5833, 0.375, 0.5833, 0.375, 0.6667, 0.3542, 0.6667, 0.3542, 0.6667, 0.375, 0.6667, 0.375, 0.75, 0.3542, 0.75, 0.3542, 0.75, 0.375, 0.75, 0.375, 0.8333, 0.3542, 0.8333, 0.3542, 0.8333, 0.375, 0.8333, 0.375, 0.9167, 0.3542, 0.9167, 0.3542, 0.9167, 0.375, 0.9167, 0.375, 1.0, 0.3542, 1.0, 0.3542, 2.22e-16, 0.375, 2.22e-16, 0.375, 0.08333, 0.3542, 0.08333, 0.3542, 0.08333, 0.375, 0.08333, 0.375, 0.1667, 0.3542, 0.1667, 0.3542, 0.1667, 0.375, 0.1667, 0.375, 0.25, 0.3542, 0.25, 0.3542, 0.25, 0.375, 0.25, 0.375, 0.3333, 0.3542, 0.3333, 0.3542, 0.3333, 0.375, 0.3333, 0.375, 0.4167, 0.3542, 0.4167, 0.3542, 0.4167, 0.375, 0.4167, 0.375, 0.5, 0.3542, 0.5, 0.375, 0.5, 0.3958, 0.5, 0.3958, 0.5833, 0.375, 0.5833, 0.375, 0.5833, 0.3958, 0.5833, 0.3958, 0.6667, 0.375, 0.6667, 0.375, 0.6667, 0.3958, 0.6667, 0.3958, 0.75, 0.375, 0.75, 0.375, 0.75, 0.3958, 0.75, 0.3958, 0.8333, 0.375, 0.8333, 0.375, 0.8333, 0.3958, 0.8333, 0.3958, 0.9167, 0.375, 0.9167, 0.375, 0.9167, 0.3958, 0.9167, 0.3958, 1.0, 0.375, 1.0, 0.375, 2.22e-16, 0.3958, 2.22e-16, 0.3958, 0.08333, 0.375, 0.08333, 0.375, 0.08333, 0.3958, 0.08333, 0.3958, 0.1667, 0.375, 0.1667, 0.375, 0.1667, 0.3958, 0.1667, 0.3958, 0.25, 0.375, 0.25, 0.375, 0.25, 0.3958, 0.25, 0.3958, 0.3333, 0.375, 0.3333, 0.375, 0.3333, 0.3958, 0.3333, 0.3958, 0.4167, 0.375, 0.4167, 0.375, 0.4167, 0.3958, 0.4167, 0.3958, 0.5, 0.375, 0.5, 0.3958, 0.5, 0.4167, 0.5, 0.4167, 0.5833, 0.3958, 0.5833, 0.3958, 0.5833, 0.4167, 0.5833, 0.4167, 0.6667, 0.3958, 0.6667, 0.3958, 0.6667, 0.4167, 0.6667, 0.4167, 0.75, 0.3958, 0.75, 0.3958, 0.75, 0.4167, 0.75, 0.4167, 0.8333, 0.3958, 0.8333, 0.3958, 0.8333, 0.4167, 0.8333, 0.4167, 0.9167, 0.3958, 0.9167, 0.3958, 0.9167, 0.4167, 0.9167, 0.4167, 1.0, 0.3958, 1.0, 0.3958, 2.22e-16, 0.4167, 2.22e-16, 0.4167, 0.08333, 0.3958, 0.08333, 0.3958, 0.08333, 0.4167, 0.08333, 0.4167, 0.1667, 0.3958, 0.1667, 0.3958, 0.1667, 0.4167, 0.1667, 0.4167, 0.25, 0.3958, 0.25, 0.3958, 0.25, 0.4167, 0.25, 0.4167, 0.3333, 0.3958, 0.3333, 0.3958, 0.3333, 0.4167, 0.3333, 0.4167, 0.4167, 0.3958, 0.4167, 0.3958, 0.4167, 0.4167, 0.4167, 0.4167, 0.5, 0.3958, 0.5, 0.4167, 0.5, 0.4375, 0.5, 0.4375, 0.5833, 0.4167, 0.5833, 0.4167, 0.5833, 0.4375, 0.5833, 0.4375, 0.6667, 0.4167, 0.6667, 0.4167, 0.6667, 0.4375, 0.6667, 0.4375, 0.75, 0.4167, 0.75, 0.4167, 0.75, 0.4375, 0.75, 0.4375, 0.8333, 0.4167, 0.8333, 0.4167, 0.8333, 0.4375, 0.8333, 0.4375, 0.9167, 0.4167, 0.9167, 0.4167, 0.9167, 0.4375, 0.9167, 0.4375, 1.0, 0.4167, 1.0, 0.4167, 2.22e-16, 0.4375, 2.22e-16, 0.4375, 0.08333, 0.4167, 0.08333, 0.4167, 0.08333, 0.4375, 0.08333, 0.4375, 0.1667, 0.4167, 0.1667, 0.4167, 0.1667, 0.4375, 0.1667, 0.4375, 0.25, 0.4167, 0.25, 0.4167, 0.25, 0.4375, 0.25, 0.4375, 0.3333, 0.4167, 0.3333, 0.4167, 0.3333, 0.4375, 0.3333, 0.4375, 0.4167, 0.4167, 0.4167, 0.4167, 0.4167, 0.4375, 0.4167, 0.4375, 0.5, 0.4167, 0.5, 0.4375, 0.5, 0.4583, 0.5, 0.4583, 0.5833, 0.4375, 0.5833, 0.4375, 0.5833, 0.4583, 0.5833, 0.4583, 0.6667, 0.4375, 0.6667, 0.4375, 0.6667, 0.4583, 0.6667, 0.4583, 0.75, 0.4375, 0.75, 0.4375, 0.75, 0.4583, 0.75, 0.4583, 0.8333, 0.4375, 0.8333, 0.4375, 0.8333, 0.4583, 0.8333, 0.4583, 0.9167, 0.4375, 0.9167, 0.4375, 0.9167, 0.4583, 0.9167, 0.4583, 1.0, 0.4375, 1.0, 0.4375, 2.22e-16, 0.4583, 2.22e-16, 0.4583, 0.08333, 0.4375, 0.08333, 0.4375, 0.08333, 0.4583, 0.08333, 0.4583, 0.1667, 0.4375, 0.1667, 0.4375, 0.1667, 0.4583, 0.1667, 0.4583, 0.25, 0.4375, 0.25, 0.4375, 0.25, 0.4583, 0.25, 0.4583, 0.3333, 0.4375, 0.3333, 0.4375, 0.3333, 0.4583, 0.3333, 0.4583, 0.4167, 0.4375, 0.4167, 0.4375, 0.4167, 0.4583, 0.4167, 0.4583, 0.5, 0.4375, 0.5, 0.4583, 0.5, 0.4792, 0.5, 0.4792, 0.5833, 0.4583, 0.5833, 0.4583, 0.5833, 0.4792, 0.5833, 0.4792, 0.6667, 0.4583, 0.6667, 0.4583, 0.6667, 0.4792, 0.6667, 0.4792, 0.75, 0.4583, 0.75, 0.4583, 0.75, 0.4792, 0.75, 0.4792, 0.8333, 0.4583, 0.8333, 0.4583, 0.8333, 0.4792, 0.8333, 0.4792, 0.9167, 0.4583, 0.9167, 0.4583, 0.9167, 0.4792, 0.9167, 0.4792, 1.0, 0.4583, 1.0, 0.4583, 2.22e-16, 0.4792, 2.22e-16, 0.4792, 0.08333, 0.4583, 0.08333, 0.4583, 0.08333, 0.4792, 0.08333, 0.4792, 0.1667, 0.4583, 0.1667, 0.4583, 0.1667, 0.4792, 0.1667, 0.4792, 0.25, 0.4583, 0.25, 0.4583, 0.25, 0.4792, 0.25, 0.4792, 0.3333, 0.4583, 0.3333, 0.4583, 0.3333, 0.4792, 0.3333, 0.4792, 0.4167, 0.4583, 0.4167, 0.4583, 0.4167, 0.4792, 0.4167, 0.4792, 0.5, 0.4583, 0.5, 0.4792, 0.5, 0.5, 0.5, 0.5, 0.5833, 0.4792, 0.5833, 0.4792, 0.5833, 0.5, 0.5833, 0.5, 0.6667, 0.4792, 0.6667, 0.4792, 0.6667, 0.5, 0.6667, 0.5, 0.75, 0.4792, 0.75, 0.4792, 0.75, 0.5, 0.75, 0.5, 0.8333, 0.4792, 0.8333, 0.4792, 0.8333, 0.5, 0.8333, 0.5, 0.9167, 0.4792, 0.9167, 0.4792, 0.9167, 0.5, 0.9167, 0.5, 1.0, 0.4792, 1.0, 0.4792, 2.22e-16, 0.5, 2.22e-16, 0.5, 0.08333, 0.4792, 0.08333, 0.4792, 0.08333, 0.5, 0.08333, 0.5, 0.1667, 0.4792, 0.1667, 0.4792, 0.1667, 0.5, 0.1667, 0.5, 0.25, 0.4792, 0.25, 0.4792, 0.25, 0.5, 0.25, 0.5, 0.3333, 0.4792, 0.3333, 0.4792, 0.3333, 0.5, 0.3333, 0.5, 0.4167, 0.4792, 0.4167, 0.4792, 0.4167, 0.5, 0.4167, 0.5, 0.5, 0.4792, 0.5])
me_torus.use_remesh_fix_poles = True
me_torus.use_remesh_preserve_attributes = False
me_torus.update()

# ---- objects
ob_light = bpy.data.objects.new('Light', light_light)
ob_camera = bpy.data.objects.new('Camera', cam_camera)
ob_movehandle = bpy.data.objects.new('MoveHandle', me_cylinder)
ob_scalehandle = bpy.data.objects.new('ScaleHandle', me_cylinder_001)
ob_rotatehandle = bpy.data.objects.new('RotateHandle', me_torus)

# ---- transforms, parenting, visibility, modifiers, constraints
ob_light.location = (4.076, 1.005, 5.904)
ob_light.rotation_euler = (0.6503, 0.05522, 1.866)
ob_light.lock_rotations_4d = False
ob_light.empty_display_type = 'ARROWS'
ob_light.color = (0.0, 0.0, 0.0, 0.0)
ob_light.lineart.crease_threshold = 0.0
ob_camera.location = (7.359, -6.926, 4.958)
ob_camera.rotation_euler = (1.109, 0.0, 0.8149)
ob_camera.lock_rotations_4d = False
ob_camera.empty_display_type = 'ARROWS'
ob_camera.color = (0.0, 0.0, 0.0, 0.0)
ob_camera.display_type = 'WIRE'
ob_camera.lineart.crease_threshold = 0.0
ob_movehandle.location = (0.0, 0.0, -2.384e-07)
ob_movehandle.scale = (0.1547, 0.1547, -2.918)
ob_scalehandle.location = (0.0, 0.0, -2.384e-07)
ob_scalehandle.scale = (0.1547, 0.1547, -2.918)
ob_rotatehandle.location = (0.0, 0.0, 0.0)

# ---- collection membership
col_collection.objects.link(ob_light)
col_collection.objects.link(ob_camera)
col_collection.objects.link(ob_movehandle)
col_collection.objects.link(ob_scalehandle)
col_collection.objects.link(ob_rotatehandle)

# ---- scene / render settings (as saved in the file)
scene.camera = ob_camera
scene.frame_start = 1; scene.frame_end = 250; scene.frame_set(1)
scene.render.engine = 'BLENDER_EEVEE_NEXT'
scene.cycles.use_denoising = False
scene.cycles.samples = 128
scene.cycles.sampling_pattern = 'TABULATED_SOBOL'
scene.cycles.use_adaptive_sampling = False
scene.cycles.use_light_tree = False
scene.view_settings.view_transform = 'Filmic'
bpy.context.view_layer.update()
